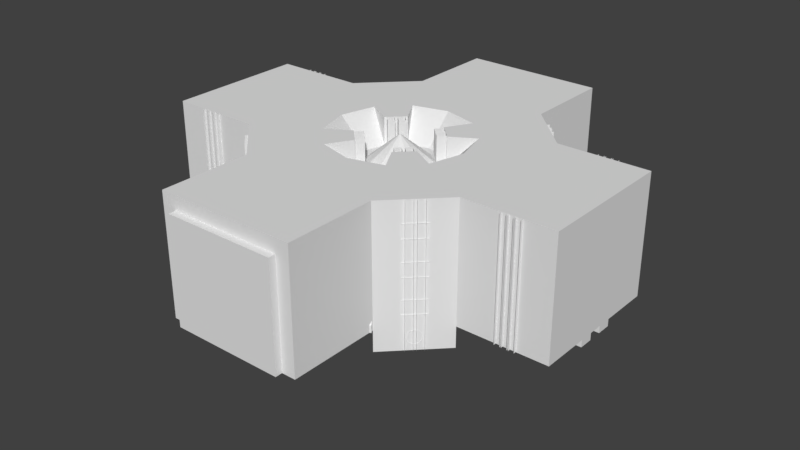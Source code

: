 # Source: Test_Chamber.blend  (saved by Blender 2.79.0; exported with 4.5.12 LTS)
import bpy
from mathutils import Matrix  # noqa: F401  (used for matrix-valued properties, if any)

bpy.ops.wm.read_factory_settings(use_empty=True)
scene = bpy.context.scene
scene.name = 'Scene'

# ---- collections
col_collection_1 = bpy.data.collections.new('Collection 1'); scene.collection.children.link(col_collection_1)

# ---- materials (node trees are filled in below, after node groups)
mat_lookupmaterial = bpy.data.materials.new('LookupMaterial')
mat_lookupmaterial.alpha_threshold = 0.0
mat_lookupmaterial.use_transparent_shadow = False
mat_lookupmaterial.roughness = 0.5
mat_lookupmaterial.line_color = (0.0, 0.0, 0.0, 1.0)

# ---- material node trees

# ---- world
world_world = bpy.data.worlds.new('World'); scene.world = world_world
world_world.color = (0.05088, 0.05088, 0.05088)
world_world.use_sun_shadow = False
world_world.sun_shadow_jitter_overblur = 0.0
world_world.cycles.sampling_method = 'MANUAL'

# ---- meshes
me_emitter = bpy.data.meshes.new('Emitter')
me_emitter.from_pydata([(0.1, -0.4, 0.0), (0.1, -0.3, 0.0), (-0.1, -0.3, 0.0), (-0.1, -0.4, 0.0), (-0.2, -0.4, 0.0), (-0.2, -0.3, 0.0), (-0.3, -0.3, 0.0), (-0.3, 0.0, 0.0), (0.2, -0.4, 0.0), (0.2, -0.3, 0.0), (0.3, -0.3, 0.0), (0.3, 0.0, 0.0), (0.1, -0.4, 4.0), (0.1, -0.3, 4.0), (-0.1, -0.3, 4.0), (-0.1, -0.4, 4.0), (-0.2, -0.4, 4.0), (-0.2, -0.3, 4.0), (-0.3, -0.3, 4.0), (-0.3, 0.0, 4.0), (0.2, -0.4, 4.0), (0.2, -0.3, 4.0), (0.3, -0.3, 4.0), (0.3, 0.0, 4.0), (0.3, -2.98e-08, 4.6), (0.3, -0.3, 4.6), (0.2, -0.3, 4.5), (0.2, -0.4, 4.5), (0.1, -0.3, 4.4), (0.1, -0.4, 4.4), (-0.1, -0.4, 4.2), (-0.1, -0.3, 4.2), (-0.3, -0.4, 4.4), (-0.3, -0.3, 4.4), (-0.3, -0.3, 4.2), (-0.3, -0.4, 4.2), (-0.3, -0.4, 4.1), (-0.3, -0.3, 4.1), (-0.2, -0.3, 4.1), (-0.2, -0.4, 4.1), (-0.3, -0.4, 4.5), (-0.3, -0.3, 4.5), (-0.3, -0.3, 4.6), (-0.3, -2.98e-08, 4.6), (-2.8, -0.3, 4.0), (-2.8, 0.0, 4.0), (-2.8, -0.4, 4.4), (-2.8, -0.3, 4.4), (-2.8, -0.3, 4.2), (-2.8, -0.4, 4.2), (-2.8, -0.4, 4.1), (-2.8, -0.3, 4.1), (-2.8, -0.4, 4.5), (-2.8, -0.3, 4.5), (-2.8, -0.3, 4.6), (-2.8, -2.98e-08, 4.6), (-0.3, -0.1, 2.0), (-0.3, -0.2, 2.0), (-0.3, -0.2, 2.2), (-0.3, -0.1, 2.2), (-2.3, -0.1, 4.0), (-2.3, -0.2, 4.0), (-2.1, -0.2, 4.0), (-2.1, -0.1, 4.0), (0.3, -0.1, 4.3), (0.3, -0.2, 4.3), (0.3, -0.2, 4.5), (0.3, -0.1, 4.5), (0.5741, -0.1, 4.303), (0.5741, -0.2, 4.303), (0.6259, -0.2, 4.497), (0.6259, -0.1, 4.497), (0.8357, -0.1, 4.123), (0.8357, -0.2, 4.123), (0.9643, -0.2, 4.277), (0.9643, -0.1, 4.277), (1.013, -0.1, 3.85), (1.013, -0.2, 3.85), (1.187, -0.2, 3.95), (1.187, -0.1, 3.95), (1.303, -0.1, 1.774), (1.303, -0.2, 1.774), (1.497, -0.2, 1.826), (1.497, -0.1, 1.826), (1.5, -0.1, -0.8), (1.5, -0.2, -0.8), (1.7, -0.2, -0.8), (1.7, -0.1, -0.8), (-2.8, -1.0, 3.5), (-2.8, -1.0, 5.1), (-2.8, 0.0, 5.1), (-2.8, 0.0, 3.5), (-3.3, -1.0, 2.4), (-3.3, 0.0, 2.4), (-3.3, -1.0, 6.2), (-3.3, 0.0, 6.2), (-3.4, -1.0, 6.2), (-3.4, 0.0, 6.2), (-2.9, -1.0, 5.1), (-2.9, 0.0, 5.1), (-2.9, -1.0, 3.5), (-2.9, 0.0, 3.5), (-3.4, -1.0, 2.4), (-3.4, 0.0, 2.4)], [], [(7, 6, 18, 19), (0, 8, 20, 12), (3, 2, 14, 15), (6, 5, 17, 18), (8, 9, 21, 20), (2, 1, 13, 14), (5, 4, 16, 17), (9, 10, 22, 21), (1, 0, 12, 13), (10, 11, 23, 22), (4, 3, 15, 16), (16, 39, 38, 17), (33, 28, 29, 32), (32, 29, 27, 40), (35, 30, 31, 34), (18, 17, 38, 37), (28, 33, 34, 31), (42, 25, 24, 43), (37, 38, 39, 36), (25, 42, 41, 26), (30, 35, 36, 39), (40, 27, 26, 41), (16, 15, 30, 39), (14, 31, 30, 15), (13, 28, 31, 14), (12, 29, 28, 13), (20, 27, 29, 12), (21, 26, 27, 20), (21, 22, 25, 26), (23, 24, 25, 22), (41, 42, 54, 53), (35, 34, 48, 49), (42, 43, 55, 54), (32, 40, 52, 46), (36, 35, 49, 50), (33, 32, 46, 47), (40, 41, 53, 52), (37, 36, 50, 51), (18, 37, 51, 44), (19, 18, 44, 45), (34, 33, 47, 48), (49, 48, 51, 50), (46, 52, 53, 47), (59, 56, 60, 63), (56, 57, 61, 60), (58, 59, 63, 62), (57, 58, 62, 61), (66, 70, 71, 67), (65, 69, 70, 66), (67, 71, 68, 64), (64, 68, 69, 65), (69, 73, 74, 70), (71, 75, 72, 68), (68, 72, 73, 69), (70, 74, 75, 71), (75, 79, 76, 72), (72, 76, 77, 73), (74, 78, 79, 75), (73, 77, 78, 74), (78, 82, 83, 79), (77, 81, 82, 78), (79, 83, 80, 76), (76, 80, 81, 77), (83, 87, 84, 80), (80, 84, 85, 81), (82, 86, 87, 83), (81, 85, 86, 82), (91, 45, 44, 88), (90, 89, 55), (46, 49, 48, 47), (51, 50, 44), (88, 44, 50), (55, 89, 54), (53, 54, 52), (54, 89, 52), (50, 49, 88), (52, 89, 46), (88, 49, 46, 89), (91, 88, 92, 93), (89, 90, 95, 94), (94, 95, 97, 96), (96, 97, 99, 98), (98, 99, 101, 100), (100, 101, 103, 102), (93, 92, 102, 103), (88, 100, 102, 92), (89, 98, 100, 88), (94, 96, 98, 89)])
_uv = me_emitter.uv_layers.new(name='UVMap')
_uv.uv.foreach_set('vector', [0.05686, 0.7787, 0.05686, 0.7787, 0.05686, 0.7787, 0.05686, 0.7787, 0.2513, 0.973, 0.2513, 0.973, 0.2513, 0.973, 0.2513, 0.973, 0.001254, 0.9654, 0.001254, 0.9654, 0.001254, 0.9654, 0.001254, 0.9654, 0.05686, 0.7787, 0.05686, 0.7787, 0.05686, 0.7787, 0.05686, 0.7787, 0.2513, 0.973, 0.2513, 0.973, 0.2513, 0.973, 0.2513, 0.973, 0.05686, 0.7787, 0.05686, 0.7787, 0.05686, 0.7787, 0.05686, 0.7787, 0.001254, 0.9654, 0.001254, 0.9654, 0.001254, 0.9654, 0.001254, 0.9654, 0.05686, 0.7787, 0.05686, 0.7787, 0.05686, 0.7787, 0.05686, 0.7787, 0.2513, 0.973, 0.2513, 0.973, 0.2513, 0.973, 0.2513, 0.973, 0.05686, 0.7787, 0.05686, 0.7787, 0.05686, 0.7787, 0.05686, 0.7787, 0.001254, 0.9654, 0.001254, 0.9654, 0.001254, 0.9654, 0.001254, 0.9654, 0.001254, 0.9654, 0.001254, 0.9654, 0.001254, 0.9654, 0.001254, 0.9654, 0.2513, 0.973, 0.2513, 0.973, 0.2513, 0.973, 0.2513, 0.973, 0.2513, 0.973, 0.2513, 0.973, 0.2513, 0.973, 0.2513, 0.973, 0.001254, 0.9654, 0.001254, 0.9654, 0.001254, 0.9654, 0.001254, 0.9654, 0.05686, 0.7787, 0.05686, 0.7787, 0.05686, 0.7787, 0.05686, 0.7787, 0.05686, 0.7787, 0.05686, 0.7787, 0.05686, 0.7787, 0.05686, 0.7787, 0.05686, 0.7787, 0.05686, 0.7787, 0.05686, 0.7787, 0.05686, 0.7787, 0.001254, 0.9654, 0.001254, 0.9654, 0.001254, 0.9654, 0.001254, 0.9654, 0.05686, 0.7787, 0.05686, 0.7787, 0.05686, 0.7787, 0.05686, 0.7787, 0.001254, 0.9654, 0.001254, 0.9654, 0.001254, 0.9654, 0.001254, 0.9654, 0.2513, 0.973, 0.2513, 0.973, 0.2513, 0.973, 0.2513, 0.973, 0.001254, 0.9654, 0.001254, 0.9654, 0.001254, 0.9654, 0.001254, 0.9654, 0.001254, 0.9654, 0.001254, 0.9654, 0.001254, 0.9654, 0.001254, 0.9654, 0.05686, 0.7787, 0.05686, 0.7787, 0.05686, 0.7787, 0.05686, 0.7787, 0.2513, 0.973, 0.2513, 0.973, 0.2513, 0.973, 0.2513, 0.973, 0.2513, 0.973, 0.2513, 0.973, 0.2513, 0.973, 0.2513, 0.973, 0.2513, 0.973, 0.2513, 0.973, 0.2513, 0.973, 0.2513, 0.973, 0.05686, 0.7787, 0.05686, 0.7787, 0.05686, 0.7787, 0.05686, 0.7787, 0.05686, 0.7787, 0.05686, 0.7787, 0.05686, 0.7787, 0.05686, 0.7787, 0.05686, 0.7787, 0.05686, 0.7787, 0.05686, 0.7787, 0.05686, 0.7787, 0.001254, 0.9654, 0.001254, 0.9654, 0.001254, 0.9654, 0.001254, 0.9654, 0.05686, 0.7787, 0.05686, 0.7787, 0.05686, 0.7787, 0.05686, 0.7787, 0.2513, 0.973, 0.2513, 0.973, 0.2513, 0.973, 0.2513, 0.973, 0.001254, 0.9654, 0.001254, 0.9654, 0.001254, 0.9654, 0.001254, 0.9654, 0.2513, 0.973, 0.2513, 0.973, 0.2513, 0.973, 0.2513, 0.973, 0.2513, 0.973, 0.2513, 0.973, 0.2513, 0.973, 0.2513, 0.973, 0.001254, 0.9654, 0.001254, 0.9654, 0.001254, 0.9654, 0.001254, 0.9654, 0.05686, 0.7787, 0.05686, 0.7787, 0.05686, 0.7787, 0.05686, 0.7787, 0.05686, 0.7787, 0.05686, 0.7787, 0.05686, 0.7787, 0.05686, 0.7787, 0.05686, 0.7787, 0.05686, 0.7787, 0.05686, 0.7787, 0.05686, 0.7787, 0.05567, 0.7701, 0.05567, 0.7701, 0.05567, 0.7701, 0.05567, 0.7701, 0.1935, 0.9812, 0.1935, 0.9812, 0.1935, 0.9812, 0.1935, 0.9812, 0.05686, 0.7787, 0.05686, 0.7787, 0.05686, 0.7787, 0.05686, 0.7787, 0.05686, 0.7787, 0.05686, 0.7787, 0.05686, 0.7787, 0.05686, 0.7787, 0.05686, 0.7787, 0.05686, 0.7787, 0.05686, 0.7787, 0.05686, 0.7787, 0.05686, 0.7787, 0.05686, 0.7787, 0.05686, 0.7787, 0.05686, 0.7787, 0.06188, 0.7533, 0.06188, 0.7533, 0.06188, 0.7533, 0.06188, 0.7533, 0.06188, 0.7533, 0.06188, 0.7533, 0.06188, 0.7533, 0.06188, 0.7533, 0.06188, 0.7533, 0.06188, 0.7533, 0.06188, 0.7533, 0.06188, 0.7533, 0.06188, 0.7533, 0.06188, 0.7533, 0.06188, 0.7533, 0.06188, 0.7533, 0.06188, 0.7533, 0.06188, 0.7533, 0.06188, 0.7533, 0.06188, 0.7533, 0.06188, 0.7533, 0.06188, 0.7533, 0.06188, 0.7533, 0.06188, 0.7533, 0.06188, 0.7533, 0.06188, 0.7533, 0.06188, 0.7533, 0.06188, 0.7533, 0.06188, 0.7533, 0.06188, 0.7533, 0.06188, 0.7533, 0.06188, 0.7533, 0.06188, 0.7533, 0.06188, 0.7533, 0.06188, 0.7533, 0.06188, 0.7533, 0.06188, 0.7533, 0.06188, 0.7533, 0.06188, 0.7533, 0.06188, 0.7533, 0.06188, 0.7533, 0.06188, 0.7533, 0.06188, 0.7533, 0.06188, 0.7533, 0.06188, 0.7533, 0.06188, 0.7533, 0.06188, 0.7533, 0.06188, 0.7533, 0.06188, 0.7533, 0.06188, 0.7533, 0.06188, 0.7533, 0.06188, 0.7533, 0.06188, 0.7533, 0.06188, 0.7533, 0.06188, 0.7533, 0.06188, 0.7533, 0.06188, 0.7533, 0.06188, 0.7533, 0.06188, 0.7533, 0.06188, 0.7533, 0.06188, 0.7533, 0.06188, 0.7533, 0.06188, 0.7533, 0.06188, 0.7533, 0.06188, 0.7533, 0.06188, 0.7533, 0.06188, 0.7533, 0.06188, 0.7533, 0.06188, 0.7533, 0.06188, 0.7533, 0.06188, 0.7533, 0.06188, 0.7533, 0.06188, 0.7533, 0.06188, 0.7533, 0.06188, 0.7533, 0.06188, 0.7533, 0.06188, 0.7533, 0.06188, 0.7533, 0.06188, 0.7533, 0.06188, 0.7533, 0.005389, 0.2584, 0.005389, 0.2584, 0.005389, 0.2584, 0.005389, 0.2584, 0.005389, 0.2584, 0.005389, 0.2584, 0.005389, 0.2584, 0.005389, 0.2584, 0.005389, 0.2584, 0.005389, 0.2584, 0.005389, 0.2584, 0.005389, 0.2584, 0.005389, 0.2584, 0.005389, 0.2584, 0.005389, 0.2584, 0.005389, 0.2584, 0.005389, 0.2584, 0.005389, 0.2584, 0.005389, 0.2584, 0.005389, 0.2584, 0.005389, 0.2584, 0.005389, 0.2584, 0.005389, 0.2584, 0.005389, 0.2584, 0.005389, 0.2584, 0.005389, 0.2584, 0.005389, 0.2584, 0.005389, 0.2584, 0.005389, 0.2584, 0.005389, 0.2584, 0.005389, 0.2584, 0.005389, 0.2584, 0.005389, 0.2584, 0.005389, 0.2584, 0.005389, 0.2584, 0.005389, 0.2584, 0.005389, 0.2584, 0.005389, 0.2584, 0.005389, 0.2584, 0.005389, 0.2584, 0.005389, 0.2584, 0.005389, 0.2584, 0.005389, 0.2584, 0.005389, 0.2584, 0.005389, 0.2584, 0.005389, 0.2584, 0.005389, 0.2584, 0.005389, 0.2584, 0.005389, 0.2584, 0.005389, 0.2584, 0.005389, 0.2584, 0.005389, 0.2584, 0.005389, 0.2584, 0.005389, 0.2584, 0.005389, 0.2584, 0.005389, 0.2584, 0.005389, 0.2584, 0.005389, 0.2584, 0.005389, 0.2584, 0.005389, 0.2584, 0.005389, 0.2584, 0.005389, 0.2584, 0.005389, 0.2584, 0.005389, 0.2584, 0.005389, 0.2584, 0.005389, 0.2584, 0.005389, 0.2584, 0.005389, 0.2584, 0.005389, 0.2584, 0.005389, 0.2584, 0.005389, 0.2584, 0.005389, 0.2584, 0.005389, 0.2584, 0.005389, 0.2584, 0.005389, 0.2584, 0.005389, 0.2584])
me_emitter.materials.append(mat_lookupmaterial)
me_emitter.use_remesh_preserve_volume = False
me_emitter.use_remesh_preserve_attributes = False
me_emitter.use_mirror_vertex_groups = False
me_emitter.update()
me_focus = bpy.data.meshes.new('Focus')
me_focus.from_pydata([(0.1, -0.4, 0.0), (0.1, -0.3, 0.0), (-0.1, -0.3, 0.0), (-0.1, -0.4, 0.0), (-0.2, -0.4, 0.0), (-0.2, -0.3, 0.0), (-0.3, -0.3, 0.0), (-0.3, 0.0, 0.0), (0.2, -0.4, 0.0), (0.2, -0.3, 0.0), (0.3, -0.3, 0.0), (0.3, 0.0, 0.0), (0.1, -0.4, 4.0), (0.1, -0.3, 4.0), (-0.1, -0.3, 4.0), (-0.1, -0.4, 4.0), (-0.2, -0.4, 4.0), (-0.2, -0.3, 4.0), (-0.3, -0.3, 4.0), (-0.3, 0.0, 4.0), (0.2, -0.4, 4.0), (0.2, -0.3, 4.0), (0.3, -0.3, 4.0), (0.3, 0.0, 4.0), (0.3, -2.98e-08, 4.6), (0.3, -0.3, 4.6), (0.2, -0.3, 4.5), (0.2, -0.4, 4.5), (0.1, -0.3, 4.4), (0.1, -0.4, 4.4), (-0.1, -0.4, 4.2), (-0.1, -0.3, 4.2), (-0.3, -0.4, 4.4), (-0.3, -0.3, 4.4), (-0.3, -0.3, 4.2), (-0.3, -0.4, 4.2), (-0.3, -0.4, 4.1), (-0.3, -0.3, 4.1), (-0.2, -0.3, 4.1), (-0.2, -0.4, 4.1), (-0.3, -0.4, 4.5), (-0.3, -0.3, 4.5), (-0.3, -0.3, 4.6), (-0.3, -2.98e-08, 4.6), (-2.8, -0.3, 4.0), (-2.8, 0.0, 4.0), (-2.8, -0.4, 4.4), (-2.8, -0.3, 4.4), (-2.8, -0.3, 4.2), (-2.8, -0.4, 4.2), (-2.8, -0.4, 4.1), (-2.8, -0.3, 4.1), (-2.8, -0.4, 4.5), (-2.8, -0.3, 4.5), (-2.8, -0.3, 4.6), (-2.8, -2.98e-08, 4.6), (-5.0, -0.2, 4.1), (-5.0, 0.0, 4.1), (-5.0, -0.2, 4.5), (-5.0, -2.98e-08, 4.5), (-5.0, -0.2, 4.3), (-11.0, -0.1, 4.2), (-11.0, 0.0, 4.2), (-11.0, -0.1, 4.4), (-11.0, -2.98e-08, 4.4), (-11.0, -0.1, 4.3), (-2.9, -0.4, 3.7), (-2.8, 0.0, 3.7), (-2.9, -0.4, 4.9), (-2.8, 0.0, 4.9), (-2.9, -0.4, 4.3), (-2.8, -0.4, 3.7), (-2.9, 0.0, 3.7), (-2.8, -0.4, 4.9), (-2.9, 0.0, 4.9), (-2.8, -0.4, 4.3), (-3.2, -0.4, 3.7), (-3.1, 0.0, 3.7), (-3.2, -0.4, 4.9), (-3.1, 0.0, 4.9), (-3.2, -0.4, 4.3), (-3.1, -0.4, 3.7), (-3.2, 0.0, 3.7), (-3.1, -0.4, 4.9), (-3.2, 0.0, 4.9), (-3.1, -0.4, 4.3), (-3.5, -0.4, 3.7), (-3.4, 0.0, 3.7), (-3.5, -0.4, 4.9), (-3.4, 0.0, 4.9), (-3.5, -0.4, 4.3), (-3.4, -0.4, 3.7), (-3.5, 0.0, 3.7), (-3.4, -0.4, 4.9), (-3.5, 0.0, 4.9), (-3.4, -0.4, 4.3), (-3.8, -0.4, 3.7), (-3.7, 0.0, 3.7), (-3.8, -0.4, 4.9), (-3.7, 0.0, 4.9), (-3.8, -0.4, 4.3), (-3.7, -0.4, 3.7), (-3.8, 0.0, 3.7), (-3.7, -0.4, 4.9), (-3.8, 0.0, 4.9), (-3.7, -0.4, 4.3), (-4.1, -0.4, 3.7), (-4.0, 0.0, 3.7), (-4.1, -0.4, 4.9), (-4.0, 0.0, 4.9), (-4.1, -0.4, 4.3), (-4.0, -0.4, 3.7), (-4.1, 0.0, 3.7), (-4.0, -0.4, 4.9), (-4.1, 0.0, 4.9), (-4.0, -0.4, 4.3), (-0.3, -0.1, 2.0), (-0.3, -0.2, 2.0), (-0.3, -0.2, 2.2), (-0.3, -0.1, 2.2), (-2.3, -0.1, 4.0), (-2.3, -0.2, 4.0), (-2.1, -0.2, 4.0), (-2.1, -0.1, 4.0), (0.3, -0.1, 4.3), (0.3, -0.2, 4.3), (0.3, -0.2, 4.5), (0.3, -0.1, 4.5), (0.5741, -0.1, 4.303), (0.5741, -0.2, 4.303), (0.6259, -0.2, 4.497), (0.6259, -0.1, 4.497), (0.8357, -0.1, 4.123), (0.8357, -0.2, 4.123), (0.9643, -0.2, 4.277), (0.9643, -0.1, 4.277), (1.013, -0.1, 3.85), (1.013, -0.2, 3.85), (1.187, -0.2, 3.95), (1.187, -0.1, 3.95), (1.303, -0.1, 1.774), (1.303, -0.2, 1.774), (1.497, -0.2, 1.826), (1.497, -0.1, 1.826), (1.5, -0.1, -0.8), (1.5, -0.2, -0.8), (1.7, -0.2, -0.8), (1.7, -0.1, -0.8)], [], [(7, 6, 18, 19), (0, 8, 20, 12), (3, 2, 14, 15), (6, 5, 17, 18), (8, 9, 21, 20), (2, 1, 13, 14), (5, 4, 16, 17), (9, 10, 22, 21), (1, 0, 12, 13), (10, 11, 23, 22), (4, 3, 15, 16), (16, 39, 38, 17), (33, 28, 29, 32), (32, 29, 27, 40), (35, 30, 31, 34), (18, 17, 38, 37), (28, 33, 34, 31), (42, 25, 24, 43), (37, 38, 39, 36), (25, 42, 41, 26), (30, 35, 36, 39), (40, 27, 26, 41), (16, 15, 30, 39), (14, 31, 30, 15), (13, 28, 31, 14), (12, 29, 28, 13), (20, 27, 29, 12), (21, 26, 27, 20), (21, 22, 25, 26), (23, 24, 25, 22), (41, 42, 54, 53), (35, 34, 48, 49), (42, 43, 55, 54), (32, 40, 52, 46), (36, 35, 49, 50), (33, 32, 46, 47), (40, 41, 53, 52), (37, 36, 50, 51), (18, 37, 51, 44), (19, 18, 44, 45), (34, 33, 47, 48), (49, 48, 51, 50), (46, 52, 53, 47), (54, 55, 59, 58), (45, 44, 56, 57), (60, 48, 47), (47, 53, 60), (54, 58, 53), (51, 56, 44), (51, 48, 60), (58, 60, 53), (56, 51, 60), (60, 58, 63, 65), (56, 60, 65, 61), (57, 56, 61, 62), (58, 59, 64, 63), (61, 65, 62), (64, 65, 63), (65, 64, 62), (68, 70, 75, 73), (71, 66, 72, 67), (66, 71, 75, 70), (68, 73, 69, 74), (70, 72, 66), (68, 74, 70), (70, 74, 72), (71, 67, 75), (69, 73, 75), (75, 67, 69), (78, 80, 85, 83), (81, 76, 82, 77), (76, 81, 85, 80), (78, 83, 79, 84), (80, 82, 76), (78, 84, 80), (80, 84, 82), (81, 77, 85), (79, 83, 85), (85, 77, 79), (88, 90, 95, 93), (91, 86, 92, 87), (86, 91, 95, 90), (88, 93, 89, 94), (90, 92, 86), (88, 94, 90), (90, 94, 92), (91, 87, 95), (89, 93, 95), (95, 87, 89), (98, 100, 105, 103), (101, 96, 102, 97), (96, 101, 105, 100), (98, 103, 99, 104), (100, 102, 96), (98, 104, 100), (100, 104, 102), (101, 97, 105), (99, 103, 105), (105, 97, 99), (108, 110, 115, 113), (111, 106, 112, 107), (106, 111, 115, 110), (108, 113, 109, 114), (110, 112, 106), (108, 114, 110), (110, 114, 112), (111, 107, 115), (109, 113, 115), (115, 107, 109), (119, 116, 120, 123), (116, 117, 121, 120), (118, 119, 123, 122), (117, 118, 122, 121), (126, 130, 131, 127), (125, 129, 130, 126), (127, 131, 128, 124), (124, 128, 129, 125), (129, 133, 134, 130), (131, 135, 132, 128), (128, 132, 133, 129), (130, 134, 135, 131), (135, 139, 136, 132), (132, 136, 137, 133), (134, 138, 139, 135), (133, 137, 138, 134), (138, 142, 143, 139), (137, 141, 142, 138), (139, 143, 140, 136), (136, 140, 141, 137), (143, 147, 144, 140), (140, 144, 145, 141), (142, 146, 147, 143), (141, 145, 146, 142)])
_uv = me_focus.uv_layers.new(name='UVMap')
_uv.uv.foreach_set('vector', [0.05686, 0.7787, 0.05686, 0.7787, 0.05686, 0.7787, 0.05686, 0.7787, 0.2513, 0.973, 0.2513, 0.973, 0.2513, 0.973, 0.2513, 0.973, 0.001254, 0.9654, 0.001254, 0.9654, 0.001254, 0.9654, 0.001254, 0.9654, 0.05686, 0.7787, 0.05686, 0.7787, 0.05686, 0.7787, 0.05686, 0.7787, 0.2513, 0.973, 0.2513, 0.973, 0.2513, 0.973, 0.2513, 0.973, 0.05686, 0.7787, 0.05686, 0.7787, 0.05686, 0.7787, 0.05686, 0.7787, 0.001254, 0.9654, 0.001254, 0.9654, 0.001254, 0.9654, 0.001254, 0.9654, 0.05686, 0.7787, 0.05686, 0.7787, 0.05686, 0.7787, 0.05686, 0.7787, 0.2513, 0.973, 0.2513, 0.973, 0.2513, 0.973, 0.2513, 0.973, 0.05686, 0.7787, 0.05686, 0.7787, 0.05686, 0.7787, 0.05686, 0.7787, 0.001254, 0.9654, 0.001254, 0.9654, 0.001254, 0.9654, 0.001254, 0.9654, 0.001254, 0.9654, 0.001254, 0.9654, 0.001254, 0.9654, 0.001254, 0.9654, 0.2513, 0.973, 0.2513, 0.973, 0.2513, 0.973, 0.2513, 0.973, 0.2513, 0.973, 0.2513, 0.973, 0.2513, 0.973, 0.2513, 0.973, 0.001254, 0.9654, 0.001254, 0.9654, 0.001254, 0.9654, 0.001254, 0.9654, 0.05686, 0.7787, 0.05686, 0.7787, 0.05686, 0.7787, 0.05686, 0.7787, 0.05686, 0.7787, 0.05686, 0.7787, 0.05686, 0.7787, 0.05686, 0.7787, 0.05686, 0.7787, 0.05686, 0.7787, 0.05686, 0.7787, 0.05686, 0.7787, 0.001254, 0.9654, 0.001254, 0.9654, 0.001254, 0.9654, 0.001254, 0.9654, 0.05686, 0.7787, 0.05686, 0.7787, 0.05686, 0.7787, 0.05686, 0.7787, 0.001254, 0.9654, 0.001254, 0.9654, 0.001254, 0.9654, 0.001254, 0.9654, 0.2513, 0.973, 0.2513, 0.973, 0.2513, 0.973, 0.2513, 0.973, 0.001254, 0.9654, 0.001254, 0.9654, 0.001254, 0.9654, 0.001254, 0.9654, 0.001254, 0.9654, 0.001254, 0.9654, 0.001254, 0.9654, 0.001254, 0.9654, 0.05686, 0.7787, 0.05686, 0.7787, 0.05686, 0.7787, 0.05686, 0.7787, 0.2513, 0.973, 0.2513, 0.973, 0.2513, 0.973, 0.2513, 0.973, 0.2513, 0.973, 0.2513, 0.973, 0.2513, 0.973, 0.2513, 0.973, 0.2513, 0.973, 0.2513, 0.973, 0.2513, 0.973, 0.2513, 0.973, 0.05686, 0.7787, 0.05686, 0.7787, 0.05686, 0.7787, 0.05686, 0.7787, 0.05686, 0.7787, 0.05686, 0.7787, 0.05686, 0.7787, 0.05686, 0.7787, 0.05686, 0.7787, 0.05686, 0.7787, 0.05686, 0.7787, 0.05686, 0.7787, 0.001254, 0.9654, 0.001254, 0.9654, 0.001254, 0.9654, 0.001254, 0.9654, 0.05686, 0.7787, 0.05686, 0.7787, 0.05686, 0.7787, 0.05686, 0.7787, 0.2513, 0.973, 0.2513, 0.973, 0.2513, 0.973, 0.2513, 0.973, 0.001254, 0.9654, 0.001254, 0.9654, 0.001254, 0.9654, 0.001254, 0.9654, 0.2513, 0.973, 0.2513, 0.973, 0.2513, 0.973, 0.2513, 0.973, 0.2513, 0.973, 0.2513, 0.973, 0.2513, 0.973, 0.2513, 0.973, 0.001254, 0.9654, 0.001254, 0.9654, 0.001254, 0.9654, 0.001254, 0.9654, 0.05686, 0.7787, 0.05686, 0.7787, 0.05686, 0.7787, 0.05686, 0.7787, 0.05686, 0.7787, 0.05686, 0.7787, 0.05686, 0.7787, 0.05686, 0.7787, 0.05686, 0.7787, 0.05686, 0.7787, 0.05686, 0.7787, 0.05686, 0.7787, 0.001254, 0.9654, 0.001254, 0.9654, 0.001254, 0.9654, 0.001254, 0.9654, 0.2513, 0.973, 0.2513, 0.973, 0.2513, 0.973, 0.2513, 0.973, 0.05686, 0.7787, 0.05686, 0.7787, 0.05686, 0.7787, 0.05686, 0.7787, 0.05686, 0.7787, 0.05686, 0.7787, 0.05686, 0.7787, 0.05686, 0.7787, 0.05686, 0.7787, 0.05686, 0.7787, 0.05686, 0.7787, 0.05686, 0.7787, 0.05686, 0.7787, 0.05686, 0.7787, 0.05686, 0.7787, 0.05686, 0.7787, 0.05686, 0.7787, 0.05686, 0.7787, 0.05686, 0.7787, 0.05686, 0.7787, 0.05686, 0.7787, 0.05686, 0.7787, 0.05686, 0.7787, 0.05686, 0.7787, 0.05686, 0.7787, 0.05686, 0.7787, 0.05686, 0.7787, 0.05686, 0.7787, 0.05686, 0.7787, 0.05567, 0.7584, 0.05567, 0.7584, 0.05567, 0.7584, 0.05567, 0.7584, 0.05567, 0.7584, 0.05567, 0.7584, 0.05567, 0.7584, 0.05567, 0.7584, 0.05567, 0.7584, 0.05567, 0.7584, 0.05567, 0.7584, 0.05567, 0.7584, 0.05567, 0.7584, 0.05567, 0.7584, 0.05567, 0.7584, 0.05567, 0.7584, 0.05567, 0.7584, 0.05567, 0.7584, 0.05567, 0.7584, 0.05567, 0.7584, 0.05567, 0.7584, 0.05567, 0.7584, 0.0007689, 0.2858, 0.0007689, 0.2858, 0.0007689, 0.2858, 0.05539, 0.7545, 0.05539, 0.7545, 0.05539, 0.7545, 0.05539, 0.7545, 0.05539, 0.7545, 0.05539, 0.7545, 0.05539, 0.7545, 0.05539, 0.7545, 0.05539, 0.7545, 0.05539, 0.7545, 0.05539, 0.7545, 0.05539, 0.7545, 0.05539, 0.7545, 0.05539, 0.7545, 0.05539, 0.7545, 0.05539, 0.7545, 0.05539, 0.7545, 0.05539, 0.7545, 0.05539, 0.7545, 0.05539, 0.7545, 0.05539, 0.7545, 0.05539, 0.7545, 0.05539, 0.7545, 0.05539, 0.7545, 0.05539, 0.7545, 0.05539, 0.7545, 0.05539, 0.7545, 0.05539, 0.7545, 0.05539, 0.7545, 0.05539, 0.7545, 0.05539, 0.7545, 0.05539, 0.7545, 0.05539, 0.7545, 0.05539, 0.7545, 0.05539, 0.7545, 0.05539, 0.7545, 0.05539, 0.7545, 0.05539, 0.7545, 0.05539, 0.7545, 0.05539, 0.7545, 0.05539, 0.7545, 0.05539, 0.7545, 0.05539, 0.7545, 0.05539, 0.7545, 0.05539, 0.7545, 0.05539, 0.7545, 0.05539, 0.7545, 0.05539, 0.7545, 0.05539, 0.7545, 0.05539, 0.7545, 0.05539, 0.7545, 0.05539, 0.7545, 0.05539, 0.7545, 0.05539, 0.7545, 0.05539, 0.7545, 0.05539, 0.7545, 0.05539, 0.7545, 0.05539, 0.7545, 0.05539, 0.7545, 0.05539, 0.7545, 0.05539, 0.7545, 0.05539, 0.7545, 0.05539, 0.7545, 0.05539, 0.7545, 0.05539, 0.7545, 0.05539, 0.7545, 0.05539, 0.7545, 0.05539, 0.7545, 0.05539, 0.7545, 0.05539, 0.7545, 0.05539, 0.7545, 0.05539, 0.7545, 0.05539, 0.7545, 0.05539, 0.7545, 0.05539, 0.7545, 0.05539, 0.7545, 0.05539, 0.7545, 0.05539, 0.7545, 0.05539, 0.7545, 0.05539, 0.7545, 0.05539, 0.7545, 0.05539, 0.7545, 0.05539, 0.7545, 0.05539, 0.7545, 0.05539, 0.7545, 0.05539, 0.7545, 0.05539, 0.7545, 0.05539, 0.7545, 0.05539, 0.7545, 0.05539, 0.7545, 0.05539, 0.7545, 0.05539, 0.7545, 0.05539, 0.7545, 0.05539, 0.7545, 0.05539, 0.7545, 0.05539, 0.7545, 0.05539, 0.7545, 0.05539, 0.7545, 0.05539, 0.7545, 0.05539, 0.7545, 0.05539, 0.7545, 0.05539, 0.7545, 0.05539, 0.7545, 0.05539, 0.7545, 0.05539, 0.7545, 0.05539, 0.7545, 0.05539, 0.7545, 0.05539, 0.7545, 0.05539, 0.7545, 0.05539, 0.7545, 0.05539, 0.7545, 0.05539, 0.7545, 0.05539, 0.7545, 0.05539, 0.7545, 0.05539, 0.7545, 0.05539, 0.7545, 0.05539, 0.7545, 0.05539, 0.7545, 0.05539, 0.7545, 0.05539, 0.7545, 0.05539, 0.7545, 0.05539, 0.7545, 0.05539, 0.7545, 0.05539, 0.7545, 0.05539, 0.7545, 0.05539, 0.7545, 0.05539, 0.7545, 0.05539, 0.7545, 0.05539, 0.7545, 0.05539, 0.7545, 0.05539, 0.7545, 0.05539, 0.7545, 0.05539, 0.7545, 0.05539, 0.7545, 0.05539, 0.7545, 0.05539, 0.7545, 0.05539, 0.7545, 0.05539, 0.7545, 0.05539, 0.7545, 0.05539, 0.7545, 0.05539, 0.7545, 0.05539, 0.7545, 0.05539, 0.7545, 0.05539, 0.7545, 0.05539, 0.7545, 0.05539, 0.7545, 0.05539, 0.7545, 0.05539, 0.7545, 0.05539, 0.7545, 0.05539, 0.7545, 0.05539, 0.7545, 0.05539, 0.7545, 0.05539, 0.7545, 0.05539, 0.7545, 0.05539, 0.7545, 0.05539, 0.7545, 0.05539, 0.7545, 0.05539, 0.7545, 0.05539, 0.7545, 0.05539, 0.7545, 0.05539, 0.7545, 0.05539, 0.7545, 0.05539, 0.7545, 0.05539, 0.7545, 0.05539, 0.7545, 0.05539, 0.7545, 0.05539, 0.7545, 0.05539, 0.7545, 0.05539, 0.7545, 0.05539, 0.7545, 0.05686, 0.7787, 0.05686, 0.7787, 0.05686, 0.7787, 0.05686, 0.7787, 0.05686, 0.7787, 0.05686, 0.7787, 0.05686, 0.7787, 0.05686, 0.7787, 0.05686, 0.7787, 0.05686, 0.7787, 0.05686, 0.7787, 0.05686, 0.7787, 0.05686, 0.7787, 0.05686, 0.7787, 0.05686, 0.7787, 0.05686, 0.7787, 0.06188, 0.7533, 0.06188, 0.7533, 0.06188, 0.7533, 0.06188, 0.7533, 0.06188, 0.7533, 0.06188, 0.7533, 0.06188, 0.7533, 0.06188, 0.7533, 0.06188, 0.7533, 0.06188, 0.7533, 0.06188, 0.7533, 0.06188, 0.7533, 0.06188, 0.7533, 0.06188, 0.7533, 0.06188, 0.7533, 0.06188, 0.7533, 0.06188, 0.7533, 0.06188, 0.7533, 0.06188, 0.7533, 0.06188, 0.7533, 0.06188, 0.7533, 0.06188, 0.7533, 0.06188, 0.7533, 0.06188, 0.7533, 0.06188, 0.7533, 0.06188, 0.7533, 0.06188, 0.7533, 0.06188, 0.7533, 0.06188, 0.7533, 0.06188, 0.7533, 0.06188, 0.7533, 0.06188, 0.7533, 0.06188, 0.7533, 0.06188, 0.7533, 0.06188, 0.7533, 0.06188, 0.7533, 0.06188, 0.7533, 0.06188, 0.7533, 0.06188, 0.7533, 0.06188, 0.7533, 0.06188, 0.7533, 0.06188, 0.7533, 0.06188, 0.7533, 0.06188, 0.7533, 0.06188, 0.7533, 0.06188, 0.7533, 0.06188, 0.7533, 0.06188, 0.7533, 0.06188, 0.7533, 0.06188, 0.7533, 0.06188, 0.7533, 0.06188, 0.7533, 0.06188, 0.7533, 0.06188, 0.7533, 0.06188, 0.7533, 0.06188, 0.7533, 0.06188, 0.7533, 0.06188, 0.7533, 0.06188, 0.7533, 0.06188, 0.7533, 0.06188, 0.7533, 0.06188, 0.7533, 0.06188, 0.7533, 0.06188, 0.7533, 0.06188, 0.7533, 0.06188, 0.7533, 0.06188, 0.7533, 0.06188, 0.7533, 0.06188, 0.7533, 0.06188, 0.7533, 0.06188, 0.7533, 0.06188, 0.7533, 0.06188, 0.7533, 0.06188, 0.7533, 0.06188, 0.7533, 0.06188, 0.7533, 0.06188, 0.7533, 0.06188, 0.7533, 0.06188, 0.7533, 0.06188, 0.7533])
me_focus.materials.append(mat_lookupmaterial)
me_focus.use_remesh_preserve_volume = False
me_focus.use_remesh_preserve_attributes = False
me_focus.use_mirror_vertex_groups = False
me_focus.update()
me_cart = bpy.data.meshes.new('Cart')
me_cart.from_pydata([(1.776e-15, -2.9, 3.0), (-1.0, -2.9, 2.732), (-1.732, -2.9, 2.0), (-2.0, -2.9, 1.0), (-1.732, -2.9, 0.0), (-1.0, -2.9, -0.7321), (-3.02e-07, -2.9, -1.0), (1.0, -2.9, 2.732), (4.6, -2.9, 1.8), (4.6, -2.9, -1.0), (5.3, -2.9, -0.8124), (5.812, -2.9, -0.3), (6.0, -2.9, 0.4), (5.812, -2.9, 1.1), (5.3, -2.9, 1.612), (3.974e-08, -2.9, 2.0), (-0.5, -2.9, 1.866), (-0.866, -2.9, 1.5), (-1.0, -2.9, 1.0), (-0.866, -2.9, 0.5), (-0.5, -2.9, 0.134), (-1.113e-07, -2.9, 5.96e-08), (0.5, -2.9, 0.134), (0.866, -2.9, 0.5), (1.0, -2.9, 1.0), (0.866, -2.9, 1.5), (0.5, -2.9, 1.866), (4.6, -2.9, 1.1), (4.25, -2.9, 1.006), (3.994, -2.9, 0.75), (3.9, -2.9, 0.4), (3.994, -2.9, 0.05), (4.25, -2.9, -0.2062), (4.6, -2.9, -0.3), (4.95, -2.9, -0.2062), (5.206, -2.9, 0.05), (5.3, -2.9, 0.4), (5.206, -2.9, 0.75), (4.95, -2.9, 1.006), (3.974e-08, -2.7, 2.0), (-0.5, -2.7, 1.866), (-0.866, -2.7, 1.5), (-1.0, -2.7, 1.0), (-0.866, -2.7, 0.5), (-0.5, -2.7, 0.134), (-1.113e-07, -2.7, 5.96e-08), (0.5, -2.7, 0.134), (0.866, -2.7, 0.5), (1.0, -2.7, 1.0), (0.866, -2.7, 1.5), (0.5, -2.7, 1.866), (5.206, -2.7, 0.75), (5.3, -2.7, 0.4), (5.206, -2.7, 0.05), (4.95, -2.7, -0.2062), (4.6, -2.7, -0.3), (4.25, -2.7, -0.2062), (3.994, -2.7, 0.05), (3.9, -2.7, 0.4), (5.96e-08, -2.7, 1.0), (3.994, -2.7, 0.75), (4.25, -2.7, 1.006), (4.6, -2.7, 1.1), (4.95, -2.7, 1.006), (5.3, -1.1, -0.8124), (4.6, -1.1, -1.0), (4.6, -1.1, 1.8), (1.0, -1.1, 2.732), (-3.02e-07, -1.1, -1.0), (-1.0, -1.1, -0.7321), (-1.732, -1.1, 0.0), (-2.0, -1.1, 1.0), (4.6, -2.7, 0.4), (-1.732, -1.1, 2.0), (-1.0, -1.1, 2.732), (1.776e-15, -1.1, 3.0), (5.812, -1.1, -0.3), (6.0, -1.1, 0.4), (5.812, -1.1, 1.1), (5.3, -1.1, 1.612), (-3.02e-07, -1.1, 2.384e-07), (-3.02e-07, -2.235e-08, 2.384e-07), (-2.0, -2.384e-07, 1.0), (-2.0, -1.1, 2.0), (-2.0, -2.384e-07, 2.0), (-1.7, -0.9, 2.0), (2.0, 0.0, 2.0), (2.0, -1.1, 2.0), (4.6, 0.0, 1.8), (5.3, -1.1, 2.384e-07), (5.3, -2.235e-08, 2.384e-07), (2.0, -0.9, 2.0), (-1.7, 0.0, 2.0), (-1.7, -0.9, 4.0), (-1.7, 0.0, 4.0), (2.384e-07, -0.9, 4.0), (2.384e-07, 0.0, 4.0), (3.0, 0.0, 2.0), (3.0, -0.9, 2.0), (4.3, 0.0, 2.0), (4.3, -0.9, 2.0), (3.0, 0.0, 2.5), (3.0, -0.9, 2.5), (4.3, 0.0, 2.5), (4.3, -0.9, 2.5), (3.0, 0.0, 3.0), (3.0, -0.9, 3.0), (4.3, 0.0, 3.0), (4.3, -0.9, 3.0), (3.0, 0.0, 3.5), (3.0, -0.9, 3.5), (4.3, 0.0, 3.5), (4.3, -0.9, 3.5), (3.0, 0.0, 4.0), (3.0, -0.9, 4.0), (4.3, 0.0, 4.0), (4.3, -0.9, 4.0), (-1.2, -2.63, 2.5), (-1.2, -1.37, 2.5), (-1.2, -2.63, 3.1), (-1.2, -1.37, 3.1), (0.7, -2.63, 3.1), (0.7, -1.37, 3.1), (0.7, -2.63, 2.5), (0.7, -1.37, 2.5)], [(86, 88)], [(20, 44, 43, 19), (15, 39, 50, 26), (17, 41, 40, 16), (24, 48, 47, 23), (21, 45, 44, 20), (18, 42, 41, 17), (25, 49, 48, 24), (22, 46, 45, 21), (19, 43, 42, 18), (26, 50, 49, 25), (16, 40, 39, 15), (23, 47, 46, 22), (47, 59, 46), (44, 59, 43), (39, 59, 50), (41, 59, 40), (48, 59, 47), (45, 59, 44), (42, 59, 41), (49, 59, 48), (46, 59, 45), (43, 59, 42), (50, 59, 49), (40, 59, 39), (30, 58, 60, 29), (37, 51, 52, 36), (34, 54, 55, 33), (31, 57, 58, 30), (38, 63, 51, 37), (28, 61, 62, 27), (35, 53, 54, 34), (32, 56, 57, 31), (27, 62, 63, 38), (29, 60, 61, 28), (36, 52, 53, 35), (33, 55, 56, 32), (54, 72, 55), (51, 72, 52), (58, 72, 60), (62, 72, 63), (55, 72, 56), (52, 72, 53), (60, 72, 61), (63, 72, 51), (56, 72, 57), (53, 72, 54), (61, 72, 62), (57, 72, 58), (14, 8, 27, 38), (13, 14, 38, 37), (12, 13, 37, 36), (11, 12, 36, 35), (10, 11, 35, 34), (9, 10, 34, 33), (7, 0, 15, 26), (0, 1, 16, 15), (1, 2, 17, 16), (2, 3, 18, 17), (3, 4, 19, 18), (4, 5, 20, 19), (5, 6, 21, 20), (26, 25, 7), (21, 6, 22), (27, 8, 28), (33, 32, 9), (6, 9, 32, 22), (7, 25, 28, 8), (23, 22, 32, 31), (24, 23, 31, 30), (28, 25, 29), (25, 24, 30, 29), (7, 8, 66, 67), (0, 7, 67, 75), (9, 6, 68, 65), (10, 9, 65, 64), (1, 0, 75, 74), (11, 10, 64, 76), (2, 1, 74, 73), (12, 11, 76, 77), (3, 2, 73, 71), (13, 12, 77, 78), (4, 3, 71, 70), (14, 13, 78, 79), (5, 4, 70, 69), (8, 14, 79, 66), (6, 5, 69, 68), (81, 80, 71, 82), (69, 80, 68), (70, 80, 69), (71, 80, 70), (82, 71, 83, 84), (73, 83, 71), (84, 83, 73, 85), (67, 87, 75), (75, 87, 74), (74, 87, 73), (91, 85, 73, 87), (66, 87, 67), (85, 92, 84), (80, 81, 90, 89), (68, 80, 89, 65), (65, 89, 64), (64, 89, 76), (76, 89, 77), (77, 89, 78), (88, 66, 89, 90), (79, 89, 66), (78, 89, 79), (92, 85, 93, 94), (94, 93, 95, 96), (86, 96, 95, 91), (91, 95, 85), (93, 85, 95), (86, 91, 98, 97), (97, 98, 102, 101), (66, 88, 99, 100), (87, 98, 91), (87, 66, 98), (98, 66, 100), (102, 104, 108, 106), (98, 100, 104, 102), (100, 99, 103, 104), (99, 97, 101, 103), (107, 105, 109, 111), (104, 103, 107, 108), (103, 101, 105, 107), (101, 102, 106, 105), (110, 112, 116, 114), (105, 106, 110, 109), (106, 108, 112, 110), (108, 107, 111, 112), (113, 114, 116, 115), (112, 111, 115, 116), (111, 109, 113, 115), (109, 110, 114, 113), (118, 117, 119, 120), (120, 119, 121, 122), (122, 121, 123, 124), (117, 118, 124, 123), (117, 123, 121, 119), (120, 122, 124, 118)])
_uv = me_cart.uv_layers.new(name='UVMap')
_uv.uv.foreach_set('vector', [0.05567, 0.7701, 0.05567, 0.7701, 0.05567, 0.7701, 0.05567, 0.7701, 0.05567, 0.7701, 0.05567, 0.7701, 0.05567, 0.7701, 0.05567, 0.7701, 0.05567, 0.7701, 0.05567, 0.7701, 0.05567, 0.7701, 0.05567, 0.7701, 0.05567, 0.7701, 0.05567, 0.7701, 0.05567, 0.7701, 0.05567, 0.7701, 0.05567, 0.7701, 0.05567, 0.7701, 0.05567, 0.7701, 0.05567, 0.7701, 0.05567, 0.7701, 0.05567, 0.7701, 0.05567, 0.7701, 0.05567, 0.7701, 0.05567, 0.7701, 0.05567, 0.7701, 0.05567, 0.7701, 0.05567, 0.7701, 0.05567, 0.7701, 0.05567, 0.7701, 0.05567, 0.7701, 0.05567, 0.7701, 0.05567, 0.7701, 0.05567, 0.7701, 0.05567, 0.7701, 0.05567, 0.7701, 0.05567, 0.7701, 0.05567, 0.7701, 0.05567, 0.7701, 0.05567, 0.7701, 0.05567, 0.7701, 0.05567, 0.7701, 0.05567, 0.7701, 0.05567, 0.7701, 0.05567, 0.7701, 0.05567, 0.7701, 0.05567, 0.7701, 0.05567, 0.7701, 0.05567, 0.7701, 0.05567, 0.7701, 0.05567, 0.7701, 0.05567, 0.7701, 0.05567, 0.7701, 0.05567, 0.7701, 0.05567, 0.7701, 0.05567, 0.7701, 0.05567, 0.7701, 0.05567, 0.7701, 0.05567, 0.7701, 0.05567, 0.7701, 0.05567, 0.7701, 0.05567, 0.7701, 0.05567, 0.7701, 0.05567, 0.7701, 0.05567, 0.7701, 0.05567, 0.7701, 0.05567, 0.7701, 0.05567, 0.7701, 0.05567, 0.7701, 0.05567, 0.7701, 0.05567, 0.7701, 0.05567, 0.7701, 0.05567, 0.7701, 0.05567, 0.7701, 0.05567, 0.7701, 0.05567, 0.7701, 0.05567, 0.7701, 0.05567, 0.7701, 0.05567, 0.7701, 0.05567, 0.7701, 0.05567, 0.7701, 0.05567, 0.7701, 0.05567, 0.7701, 0.05567, 0.7701, 0.05567, 0.7701, 0.05567, 0.7701, 0.05567, 0.7701, 0.05567, 0.7701, 0.05567, 0.7701, 0.05567, 0.7701, 0.05567, 0.7701, 0.05567, 0.7701, 0.05567, 0.7701, 0.05567, 0.7701, 0.05567, 0.7701, 0.05567, 0.7701, 0.05567, 0.7701, 0.05567, 0.7701, 0.05567, 0.7701, 0.05567, 0.7701, 0.05567, 0.7701, 0.05567, 0.7701, 0.05567, 0.7701, 0.05567, 0.7701, 0.05567, 0.7701, 0.05567, 0.7701, 0.05567, 0.7701, 0.05567, 0.7701, 0.05567, 0.7701, 0.05567, 0.7701, 0.05567, 0.7701, 0.05567, 0.7701, 0.05567, 0.7701, 0.05567, 0.7701, 0.05567, 0.7701, 0.05567, 0.7701, 0.05567, 0.7701, 0.05567, 0.7701, 0.05567, 0.7701, 0.05567, 0.7701, 0.05567, 0.7701, 0.05567, 0.7701, 0.05567, 0.7701, 0.05567, 0.7701, 0.05567, 0.7701, 0.05567, 0.7701, 0.05567, 0.7701, 0.05567, 0.7701, 0.05567, 0.7701, 0.05567, 0.7701, 0.05567, 0.7701, 0.05567, 0.7701, 0.05567, 0.7701, 0.05567, 0.7701, 0.05567, 0.7701, 0.05567, 0.7701, 0.05567, 0.7701, 0.05567, 0.7701, 0.05567, 0.7701, 0.05567, 0.7701, 0.05567, 0.7701, 0.05567, 0.7701, 0.05567, 0.7701, 0.05567, 0.7701, 0.05567, 0.7701, 0.05567, 0.7701, 0.05567, 0.7701, 0.05567, 0.7701, 0.05567, 0.7701, 0.05567, 0.7701, 0.05567, 0.7701, 0.05567, 0.7701, 0.05567, 0.7701, 0.05567, 0.7701, 0.05567, 0.7701, 0.05567, 0.7701, 0.05567, 0.7701, 0.05567, 0.7701, 0.05567, 0.7701, 0.05567, 0.7701, 0.05567, 0.7701, 0.05567, 0.7701, 0.05567, 0.7701, 0.05567, 0.7701, 0.05567, 0.7701, 0.05567, 0.7701, 0.05567, 0.7701, 0.05567, 0.7701, 0.05686, 0.7787, 0.05686, 0.7787, 0.05686, 0.7787, 0.05686, 0.7787, 0.05686, 0.7787, 0.05686, 0.7787, 0.05686, 0.7787, 0.05686, 0.7787, 0.05686, 0.7787, 0.05686, 0.7787, 0.05686, 0.7787, 0.05686, 0.7787, 0.05686, 0.7787, 0.05686, 0.7787, 0.05686, 0.7787, 0.05686, 0.7787, 0.05686, 0.7787, 0.05686, 0.7787, 0.05686, 0.7787, 0.05686, 0.7787, 0.05686, 0.7787, 0.05686, 0.7787, 0.05686, 0.7787, 0.05686, 0.7787, 0.05686, 0.7787, 0.05686, 0.7787, 0.05686, 0.7787, 0.05686, 0.7787, 0.05686, 0.7787, 0.05686, 0.7787, 0.05686, 0.7787, 0.05686, 0.7787, 0.05686, 0.7787, 0.05686, 0.7787, 0.05686, 0.7787, 0.05686, 0.7787, 0.05686, 0.7787, 0.05686, 0.7787, 0.05686, 0.7787, 0.05686, 0.7787, 0.05686, 0.7787, 0.05686, 0.7787, 0.05686, 0.7787, 0.05686, 0.7787, 0.05686, 0.7787, 0.05686, 0.7787, 0.05686, 0.7787, 0.05686, 0.7787, 0.05686, 0.7787, 0.05686, 0.7787, 0.05686, 0.7787, 0.05686, 0.7787, 0.05686, 0.7787, 0.05686, 0.7787, 0.05686, 0.7787, 0.05686, 0.7787, 0.05686, 0.7787, 0.05686, 0.7787, 0.05686, 0.7787, 0.05686, 0.7787, 0.05686, 0.7787, 0.05686, 0.7787, 0.05686, 0.7787, 0.05686, 0.7787, 0.05686, 0.7787, 0.05686, 0.7787, 0.05686, 0.7787, 0.05686, 0.7787, 0.05686, 0.7787, 0.05686, 0.7787, 0.05686, 0.7787, 0.05686, 0.7787, 0.05686, 0.7787, 0.05686, 0.7787, 0.05686, 0.7787, 0.05686, 0.7787, 0.05686, 0.7787, 0.05686, 0.7787, 0.05686, 0.7787, 0.05686, 0.7787, 0.05686, 0.7787, 0.05686, 0.7787, 0.05686, 0.7787, 0.05686, 0.7787, 0.05686, 0.7787, 0.05686, 0.7787, 0.05686, 0.7787, 0.05686, 0.7787, 0.05686, 0.7787, 0.05686, 0.7787, 0.05686, 0.7787, 0.05686, 0.7787, 0.05686, 0.7787, 0.05686, 0.7787, 0.05686, 0.7787, 0.05686, 0.7787, 0.05686, 0.7787, 0.05686, 0.7787, 0.05686, 0.7787, 0.05686, 0.7787, 0.05686, 0.7787, 0.05686, 0.7787, 0.05686, 0.7787, 0.05686, 0.7787, 0.05686, 0.7787, 0.05686, 0.7787, 0.05686, 0.7787, 0.05686, 0.7787, 0.05686, 0.7787, 0.05686, 0.7787, 0.05686, 0.7787, 0.05686, 0.7787, 0.05686, 0.7787, 0.05686, 0.7787, 0.05686, 0.7787, 0.05686, 0.7787, 0.05686, 0.7787, 0.05686, 0.7787, 0.05686, 0.7787, 0.05686, 0.7787, 0.05686, 0.7787, 0.05686, 0.7787, 0.05686, 0.7787, 0.05686, 0.7787, 0.05686, 0.7787, 0.05686, 0.7787, 0.05686, 0.7787, 0.05686, 0.7787, 0.05686, 0.7787, 0.05686, 0.7787, 0.05686, 0.7787, 0.05686, 0.7787, 0.05686, 0.7787, 0.05686, 0.7787, 0.05686, 0.7787, 0.05686, 0.7787, 0.05686, 0.7787, 0.05686, 0.7787, 0.05686, 0.7787, 0.05686, 0.7787, 0.05686, 0.7787, 0.05686, 0.7787, 0.05686, 0.7787, 0.05686, 0.7787, 0.05686, 0.7787, 0.05686, 0.7787, 0.05686, 0.7787, 0.05686, 0.7787, 0.05686, 0.7787, 0.05686, 0.7787, 0.05686, 0.7787, 0.05686, 0.7787, 0.05686, 0.7787, 0.05686, 0.7787, 0.05686, 0.7787, 0.05686, 0.7787, 0.05686, 0.7787, 0.05686, 0.7787, 0.05686, 0.7787, 0.05686, 0.7787, 0.009646, 0.5671, 0.009646, 0.5671, 0.009646, 0.5671, 0.009646, 0.5671, 0.009646, 0.5671, 0.009646, 0.5671, 0.009646, 0.5671, 0.009646, 0.5671, 0.009646, 0.5671, 0.009646, 0.5671, 0.009646, 0.5671, 0.05686, 0.7787, 0.05686, 0.7787, 0.05686, 0.7787, 0.05686, 0.7787, 0.05686, 0.7787, 0.05686, 0.7787, 0.05686, 0.7787, 0.05686, 0.7787, 0.05686, 0.7787, 0.05686, 0.7787, 0.05686, 0.7787, 0.05686, 0.7787, 0.05686, 0.7787, 0.05686, 0.7787, 0.05686, 0.7787, 0.05686, 0.7787, 0.009646, 0.5671, 0.009646, 0.5671, 0.009646, 0.5671, 0.05686, 0.7787, 0.05686, 0.7787, 0.05686, 0.7787, 0.05686, 0.7787, 0.05686, 0.7787, 0.05686, 0.7787, 0.05686, 0.7787, 0.05686, 0.7787, 0.05686, 0.7787, 0.05686, 0.7787, 0.05686, 0.7787, 0.05686, 0.7787, 0.05686, 0.7787, 0.05686, 0.7787, 0.05686, 0.7787, 0.05686, 0.7787, 0.05686, 0.7787, 0.05686, 0.7787, 0.05686, 0.7787, 0.05686, 0.7787, 0.05686, 0.7787, 0.05686, 0.7787, 0.05686, 0.7787, 0.05686, 0.7787, 0.05686, 0.7787, 0.05686, 0.7787, 0.05686, 0.7787, 0.05686, 0.7787, 0.05686, 0.7787, 0.05686, 0.7787, 0.05567, 0.7701, 0.05567, 0.7701, 0.05567, 0.7701, 0.05567, 0.7701, 0.05567, 0.7701, 0.05567, 0.7701, 0.05567, 0.7701, 0.05567, 0.7701, 0.05567, 0.7701, 0.05567, 0.7701, 0.05567, 0.7701, 0.05567, 0.7701, 0.05567, 0.7701, 0.05567, 0.7701, 0.05567, 0.7701, 0.05567, 0.7701, 0.05567, 0.7701, 0.05567, 0.7701, 0.05686, 0.7787, 0.05686, 0.7787, 0.05686, 0.7787, 0.05686, 0.7787, 0.009646, 0.5671, 0.009646, 0.5671, 0.009646, 0.5671, 0.009646, 0.5671, 0.05686, 0.7787, 0.05686, 0.7787, 0.05686, 0.7787, 0.05686, 0.7787, 0.05686, 0.7787, 0.05686, 0.7787, 0.05686, 0.7787, 0.05686, 0.7787, 0.05686, 0.7787, 0.05686, 0.7787, 0.05686, 0.7787, 0.05686, 0.7787, 0.05686, 0.7787, 0.005154, 0.602, 0.005154, 0.602, 0.005154, 0.602, 0.005154, 0.602, 0.009646, 0.5671, 0.009646, 0.5671, 0.009646, 0.5671, 0.009646, 0.5671, 0.009646, 0.5671, 0.009646, 0.5671, 0.009646, 0.5671, 0.009646, 0.5671, 0.05686, 0.7787, 0.05686, 0.7787, 0.05686, 0.7787, 0.05686, 0.7787, 0.05686, 0.7787, 0.05686, 0.7787, 0.05686, 0.7787, 0.05686, 0.7787, 0.005154, 0.602, 0.005154, 0.602, 0.005154, 0.602, 0.005154, 0.602, 0.05686, 0.7787, 0.05686, 0.7787, 0.05686, 0.7787, 0.05686, 0.7787, 0.005154, 0.602, 0.005154, 0.602, 0.005154, 0.602, 0.005154, 0.602, 0.005154, 0.602, 0.005154, 0.602, 0.005154, 0.602, 0.005154, 0.602, 0.009646, 0.5671, 0.009646, 0.5671, 0.009646, 0.5671, 0.009646, 0.5671, 0.009646, 0.5671, 0.009646, 0.5671, 0.009646, 0.5671, 0.009646, 0.5671, 0.009646, 0.5671, 0.009646, 0.5671, 0.009646, 0.5671, 0.009646, 0.5671, 0.005154, 0.602, 0.005154, 0.602, 0.005154, 0.602, 0.005154, 0.602, 0.005154, 0.602, 0.005154, 0.602, 0.005154, 0.602, 0.005154, 0.602, 0.005138, 0.602, 0.005138, 0.602, 0.005138, 0.602, 0.005138, 0.602, 0.005154, 0.602, 0.005154, 0.602, 0.005154, 0.602, 0.005154, 0.602, 0.05686, 0.7787, 0.05686, 0.7787, 0.05686, 0.7787, 0.05686, 0.7787, 0.05686, 0.7787, 0.05686, 0.7787, 0.05686, 0.7787, 0.05686, 0.7787, 0.05686, 0.7787, 0.05686, 0.7787, 0.05686, 0.7787, 0.05686, 0.7787, 0.05686, 0.7787, 0.05686, 0.7787, 0.05686, 0.7787, 0.05686, 0.7787, 0.05686, 0.7787, 0.05686, 0.7787, 0.05686, 0.7787, 0.05686, 0.7787, 0.05686, 0.7787, 0.05686, 0.7787, 0.05686, 0.7787, 0.05686, 0.7787])
me_cart.materials.append(mat_lookupmaterial)
me_cart.use_remesh_preserve_volume = False
me_cart.use_remesh_preserve_attributes = False
me_cart.use_mirror_vertex_groups = False
me_cart.update()
me_test_chamber = bpy.data.meshes.new('Test_Chamber')
me_test_chamber.from_pydata([(17.0, -10.0, 3.0), (10.0, -17.0, 0.0), (17.0, -10.0, 0.0), (0.0, -10.0, 0.0), (5.0, -9.0, 0.0), (9.0, -5.0, 0.0), (10.0, 0.0, 0.0), (0.0, -10.0, -3.0), (5.0, -9.0, -3.0), (9.0, -5.0, -3.0), (10.0, 0.0, -3.0), (8.0, -2.607e-06, -3.0), (6.928, -4.0, -3.0), (4.0, -6.928, -3.0), (-1.367e-06, -8.0, -3.0), (8.0, -2.607e-06, 1.0), (6.928, -4.0, 1.0), (4.0, -6.928, 1.0), (-1.367e-06, -8.0, 1.0), (6.0, -2.015e-06, 3.0), (5.196, -3.0, 3.0), (3.0, -5.196, 3.0), (-9.888e-07, -6.0, 3.0), (6.0, -2.015e-06, 6.0), (5.196, -3.0, 6.0), (3.0, -5.196, 6.0), (-9.888e-07, -6.0, 6.0), (4.8, -1.596e-06, 6.0), (4.157, -2.4, 6.0), (2.4, -4.157, 6.0), (-7.725e-07, -4.8, 6.0), (0.0, -7.947e-08, -6.0), (10.0, -17.0, 3.0), (0.0, -10.0, 3.0), (5.0, -9.0, 3.0), (0.0, -20.0, 3.0), (30.0, -1.0, 3.0), (9.0, -5.0, 3.0), (10.0, 0.0, 3.0), (8.902, -8.521, 1.314), (8.69, -8.733, 1.233), (13.52, -13.56, 0.8333), (8.69, -8.733, 0.8333), (13.87, -13.21, 0.9673), (9.043, -8.38, 0.9673), (14.13, -12.95, 1.333), (9.302, -8.121, 1.333), (14.23, -12.85, 1.833), (9.397, -8.026, 1.833), (14.13, -12.95, 2.333), (9.302, -8.121, 2.333), (13.87, -13.21, 2.699), (9.043, -8.38, 2.699), (13.52, -13.56, 2.833), (8.69, -8.733, 2.833), (13.16, -13.92, 2.699), (8.336, -9.087, 2.699), (12.91, -14.17, 2.333), (8.077, -9.346, 2.333), (12.81, -14.27, 1.833), (7.983, -9.441, 1.833), (12.91, -14.17, 1.333), (8.077, -9.346, 1.333), (13.16, -13.92, 0.9673), (8.336, -9.087, 0.9673), (9.057, -8.366, 1.533), (9.114, -8.309, 1.833), (9.057, -8.366, 2.133), (8.902, -8.521, 2.353), (8.69, -8.733, 2.433), (8.478, -8.946, 2.353), (8.322, -9.101, 2.133), (8.266, -9.158, 1.833), (8.322, -9.101, 1.533), (8.478, -8.946, 1.314), (6.074, -5.693, 1.314), (5.861, -5.905, 1.233), (6.229, -5.538, 1.533), (6.286, -5.481, 1.833), (6.229, -5.538, 2.133), (6.074, -5.693, 2.353), (5.861, -5.905, 2.433), (5.649, -6.117, 2.353), (5.494, -6.272, 2.133), (5.437, -6.329, 1.833), (5.494, -6.272, 1.533), (5.649, -6.117, 1.314), (5.989, -5.778, 1.522), (5.861, -5.905, 1.473), (6.082, -5.685, 1.653), (6.116, -5.65, 1.833), (6.082, -5.685, 2.013), (5.989, -5.778, 2.145), (5.861, -5.905, 2.193), (5.734, -6.032, 2.145), (5.641, -6.125, 2.013), (5.607, -6.16, 1.833), (5.641, -6.125, 1.653), (5.734, -6.032, 1.522), (3.867, -3.656, 1.522), (3.74, -3.784, 1.473), (3.961, -3.563, 1.653), (3.995, -3.529, 1.833), (3.961, -3.563, 2.013), (3.867, -3.656, 2.145), (3.74, -3.784, 2.193), (3.613, -3.911, 2.145), (3.52, -4.004, 2.013), (3.486, -4.038, 1.833), (3.52, -4.004, 1.653), (3.613, -3.911, 1.522), (14.69, -9.237, 0.0), (14.69, -9.237, 20.0), (15.4, -9.53, 0.0), (15.4, -9.53, 20.0), (15.69, -10.24, 0.0), (15.69, -10.24, 20.0), (15.4, -10.94, 0.0), (15.4, -10.94, 20.0), (14.69, -11.24, 0.0), (14.69, -11.24, 20.0), (13.99, -10.94, 0.0), (13.99, -10.94, 20.0), (13.69, -10.24, 0.0), (13.69, -10.24, 20.0), (13.99, -9.53, 0.0), (13.99, -9.53, 20.0), (10.19, -13.64, 0.0), (10.19, -13.64, 20.0), (10.9, -13.93, 0.0), (10.9, -13.93, 20.0), (11.19, -14.64, 0.0), (11.19, -14.64, 20.0), (10.9, -15.34, 0.0), (10.9, -15.34, 20.0), (10.19, -15.64, 0.0), (10.19, -15.64, 20.0), (9.486, -15.34, 0.0), (9.486, -15.34, 20.0), (9.193, -14.64, 0.0), (9.193, -14.64, 20.0), (9.486, -13.93, 0.0), (9.486, -13.93, 20.0), (4.8, -1.596e-06, 16.0), (4.157, -2.4, 16.0), (2.4, -4.157, 16.0), (-7.725e-07, -4.8, 16.0), (6.0, -2.015e-06, 16.0), (5.196, -3.0, 16.0), (3.0, -5.196, 16.0), (-9.888e-07, -6.0, 16.0), (-1.51e-06, -10.0, 20.0), (5.0, -8.66, 20.0), (8.66, -5.0, 20.0), (10.0, -4.649e-06, 20.0), (-7.725e-07, 9.537e-07, 20.0), (5.196, -3.0, 20.0), (3.0, -5.196, 20.0), (6.861, -6.568, 17.0), (6.861, -6.568, 19.0), (3.332, -3.039, 15.0), (3.332, -3.039, 20.0), (7.568, -5.861, 17.0), (7.568, -5.861, 19.0), (4.039, -2.332, 15.0), (4.039, -2.332, 20.0), (5.861, -7.568, 17.0), (5.861, -7.568, 19.0), (2.332, -4.039, 15.0), (2.332, -4.039, 20.0), (6.568, -6.861, 17.0), (6.568, -6.861, 19.0), (3.039, -3.332, 15.0), (3.039, -3.332, 20.0), (0.0, -30.0, 20.0), (30.0, 0.0, 20.0), (10.0, -30.0, 20.0), (30.0, -10.0, 20.0), (10.0, -17.0, 20.0), (17.0, -10.0, 20.0), (8.0, -30.0, 3.0), (30.0, -3.0, 3.0), (30.0, -10.0, 3.0), (10.0, -30.0, 3.0), (6.861, -6.568, 20.0), (7.568, -5.861, 20.0), (5.861, -7.568, 20.0), (6.568, -6.861, 20.0), (13.84, -12.13, 19.0), (13.13, -12.84, 19.0), (12.84, -13.13, 19.0), (12.13, -13.84, 19.0), (14.64, -12.93, 20.0), (13.93, -13.64, 20.0), (13.64, -13.93, 20.0), (12.93, -14.64, 20.0), (1.755, -10.16, 3.0), (1.755, -10.16, 4.0), (1.677, -9.767, 3.0), (1.677, -9.767, 4.0), (2.148, -10.08, 3.0), (2.148, -10.08, 4.0), (2.069, -9.688, 3.0), (2.069, -9.688, 4.0), (2.148, -10.08, 4.4), (2.069, -9.688, 4.4), (4.304, -9.646, 4.0), (4.225, -9.254, 4.0), (4.304, -9.646, 4.4), (4.225, -9.254, 4.4), (4.304, -9.646, 3.0), (4.696, -9.567, 4.0), (4.618, -9.175, 4.0), (4.225, -9.254, 3.0), (4.696, -9.567, 3.0), (4.618, -9.175, 3.0), (4.864, -9.67, 3.0), (4.864, -9.67, 4.0), (5.202, -9.457, 3.0), (5.202, -9.457, 4.0), (5.078, -10.01, 3.0), (5.078, -10.01, 4.0), (5.416, -9.794, 3.0), (5.416, -9.794, 4.0), (5.078, -10.01, 4.4), (5.416, -9.794, 4.4), (6.255, -11.87, 4.0), (6.592, -11.65, 4.0), (6.255, -11.87, 4.4), (6.592, -11.65, 4.4), (6.255, -11.87, 3.0), (6.468, -12.21, 4.0), (6.806, -11.99, 4.0), (6.592, -11.65, 3.0), (6.468, -12.21, 3.0), (6.806, -11.99, 3.0), (6.582, -12.43, 3.0), (6.582, -12.43, 4.0), (6.92, -12.21, 3.0), (6.92, -12.21, 4.0), (6.796, -12.77, 3.0), (6.796, -12.77, 4.0), (7.134, -12.55, 3.0), (7.134, -12.55, 4.0), (6.796, -12.77, 4.4), (7.134, -12.55, 4.4), (7.972, -14.62, 4.0), (8.31, -14.41, 4.0), (7.972, -14.62, 4.4), (8.31, -14.41, 4.4), (7.972, -14.62, 3.0), (8.186, -14.96, 4.0), (8.524, -14.75, 4.0), (8.31, -14.41, 3.0), (8.186, -14.96, 3.0), (8.524, -14.75, 3.0), (8.286, -15.17, 3.0), (8.286, -15.17, 4.0), (8.624, -14.96, 3.0), (8.624, -14.96, 4.0), (8.499, -15.51, 3.0), (8.499, -15.51, 4.0), (8.837, -15.29, 3.0), (8.837, -15.29, 4.0), (8.499, -15.51, 4.4), (8.837, -15.29, 4.4), (9.676, -17.37, 4.0), (10.01, -17.15, 4.0), (9.676, -17.37, 4.4), (10.01, -17.15, 4.4), (9.676, -17.37, 3.0), (9.89, -17.7, 4.0), (10.23, -17.49, 4.0), (10.01, -17.15, 3.0), (9.89, -17.7, 3.0), (10.23, -17.49, 3.0), (9.124, -4.911, 3.0), (9.124, -4.911, 4.0), (9.331, -4.569, 3.0), (9.331, -4.569, 4.0), (9.466, -5.119, 3.0), (9.466, -5.119, 4.0), (9.674, -4.776, 3.0), (9.674, -4.776, 4.0), (9.466, -5.119, 4.4), (9.674, -4.776, 4.4), (11.35, -6.258, 4.0), (11.56, -5.916, 4.0), (11.35, -6.258, 4.4), (11.56, -5.916, 4.4), (11.35, -6.258, 3.0), (11.69, -6.465, 4.0), (11.9, -6.123, 4.0), (11.56, -5.916, 3.0), (11.69, -6.465, 3.0), (11.9, -6.123, 3.0), (11.93, -6.607, 3.0), (11.93, -6.607, 4.0), (12.14, -6.265, 3.0), (12.14, -6.265, 4.0), (12.28, -6.814, 3.0), (12.28, -6.814, 4.0), (12.48, -6.472, 3.0), (12.48, -6.472, 4.0), (12.28, -6.814, 4.4), (12.48, -6.472, 4.4), (14.16, -7.954, 4.0), (14.36, -7.612, 4.0), (14.16, -7.954, 4.4), (14.36, -7.612, 4.4), (14.16, -7.954, 3.0), (14.5, -8.161, 4.0), (14.71, -7.819, 4.0), (14.36, -7.612, 3.0), (14.5, -8.161, 3.0), (14.71, -7.819, 3.0), (14.73, -8.303, 3.0), (14.73, -8.303, 4.0), (14.93, -7.96, 3.0), (14.93, -7.96, 4.0), (15.07, -8.51, 3.0), (15.07, -8.51, 4.0), (15.28, -8.168, 3.0), (15.28, -8.168, 4.0), (15.07, -8.51, 4.4), (15.28, -8.168, 4.4), (16.95, -9.649, 4.0), (17.16, -9.307, 4.0), (16.95, -9.649, 4.4), (17.16, -9.307, 4.4), (16.95, -9.649, 3.0), (17.29, -9.856, 4.0), (17.5, -9.514, 4.0), (17.16, -9.307, 3.0), (17.29, -9.856, 3.0), (17.5, -9.514, 3.0), (30.0, 0.0, 3.0), (30.0, -1.0, 2.0), (30.0, -3.0, 2.0), (11.0, -1.0, 3.0), (11.0, -3.0, 3.0), (11.0, -1.0, 2.0), (11.0, -3.0, 2.0), (24.7, -10.4, 3.0), (24.7, -10.4, 20.0), (24.7, -9.6, 3.0), (24.7, -9.6, 20.0), (25.5, -10.4, 3.0), (25.5, -10.4, 20.0), (25.5, -9.6, 3.0), (25.5, -9.6, 20.0), (23.7, -10.4, 3.0), (23.7, -10.4, 20.0), (23.7, -9.6, 3.0), (23.7, -9.6, 20.0), (24.5, -10.4, 3.0), (24.5, -10.4, 20.0), (24.5, -9.6, 3.0), (24.5, -9.6, 20.0), (22.7, -10.4, 3.0), (22.7, -10.4, 20.0), (22.7, -9.6, 3.0), (22.7, -9.6, 20.0), (23.5, -10.4, 3.0), (23.5, -10.4, 20.0), (23.5, -9.6, 3.0), (23.5, -9.6, 20.0), (8.0, -30.0, 18.0), (0.0, -30.0, 18.0), (8.0, -31.0, 3.0), (8.0, -31.0, 18.0), (1.0, -31.0, 18.0), (1.0, -31.0, 3.0), (0.0, -31.0, 3.0), (0.0, -31.0, 18.0), (13.84, -12.13, 0.0), (13.13, -12.84, 0.0), (12.84, -13.13, 0.0), (12.13, -13.84, 0.0), (14.64, -12.93, 0.0), (13.93, -13.64, 0.0), (13.64, -13.93, 0.0), (12.93, -14.64, 0.0), (12.4, -14.71, 9.967), (12.4, -14.71, 11.97), (11.39, -13.7, 9.967), (11.39, -13.7, 11.97), (14.72, -12.4, 9.967), (14.72, -12.4, 11.97), (13.7, -11.38, 9.967), (13.7, -11.38, 11.97), (12.4, -14.71, 14.97), (12.4, -14.71, 16.97), (11.39, -13.7, 14.97), (11.39, -13.7, 16.97), (14.72, -12.4, 14.97), (14.72, -12.4, 16.97), (13.7, -11.38, 14.97), (13.7, -11.38, 16.97), (12.4, -14.71, 4.967), (12.4, -14.71, 6.967), (11.39, -13.7, 4.967), (11.39, -13.7, 6.967), (14.72, -12.4, 4.967), (14.72, -12.4, 6.967), (13.7, -11.38, 4.967), (13.7, -11.38, 6.967), (-1.812e-06, -12.0, 20.0), (6.0, -10.39, 20.0), (10.39, -6.0, 20.0), (12.0, -3.831e-06, 20.0), (-1.812e-06, -12.0, 19.5), (6.0, -10.39, 19.5), (10.39, -6.0, 19.5), (12.0, -3.831e-06, 19.5), (-2.246e-06, -14.4, 19.5), (7.2, -12.47, 19.5), (12.47, -7.2, 19.5), (14.4, -4.597e-06, 19.5), (-2.246e-06, -14.4, 20.0), (7.2, -12.47, 20.0), (12.47, -7.2, 20.0), (14.4, -4.597e-06, 20.0), (5.196, -3.0, 3.6), (5.196, -3.0, 4.2), (5.196, -3.0, 4.8), (5.196, -3.0, 5.4), (3.0, -5.196, 5.4), (3.0, -5.196, 4.8), (3.0, -5.196, 4.2), (3.0, -5.196, 3.6), (-9.888e-07, -6.0, 5.4), (-9.888e-07, -6.0, 4.8), (-9.888e-07, -6.0, 4.2), (-9.888e-07, -6.0, 3.6), (6.0, -2.015e-06, 5.4), (6.0, -2.015e-06, 4.8), (6.0, -2.015e-06, 4.2), (6.0, -2.015e-06, 3.6), (5.88, -2.379, 3.75), (6.282, -0.8794, 3.75), (6.282, -0.8794, 4.05), (5.88, -2.379, 4.05), (5.88, -2.379, 4.95), (6.282, -0.8794, 4.95), (6.282, -0.8794, 5.25), (5.88, -2.379, 5.25), (0.8794, -6.282, 3.75), (2.379, -5.88, 3.75), (2.379, -5.88, 4.05), (0.8794, -6.282, 4.05), (0.8794, -6.282, 4.95), (2.379, -5.88, 4.95), (2.379, -5.88, 5.25), (0.8794, -6.282, 5.25), (3.903, -5.001, 3.75), (5.001, -3.903, 3.75), (5.001, -3.903, 4.05), (3.903, -5.001, 4.05), (3.903, -5.001, 4.95), (5.001, -3.903, 4.95), (5.001, -3.903, 5.25), (3.903, -5.001, 5.25)], [], [(1, 2, 5, 4), (6, 10, 9, 5), (4, 5, 9, 8), (4, 8, 7, 3), (11, 15, 16, 12), (12, 16, 17, 13), (13, 17, 18, 14), (17, 16, 20, 21), (18, 17, 21, 22), (16, 15, 19, 20), (427, 426, 24, 25), (431, 427, 25, 26), (426, 435, 23, 24), (24, 23, 27, 28), (25, 24, 28, 29), (26, 25, 29, 30), (28, 27, 31), (29, 28, 31), (30, 29, 31), (1, 4, 34, 32), (4, 3, 33, 34), (33, 35, 32, 34), (5, 2, 0, 37), (6, 5, 37, 38), (181, 36, 337, 338), (66, 65, 77, 78), (46, 44, 39, 65), (41, 42, 44, 43), (68, 67, 79, 80), (50, 48, 66, 67), (43, 44, 46, 45), (39, 40, 76, 75), (54, 52, 68, 69), (45, 46, 48, 47), (73, 72, 84, 85), (58, 56, 70, 71), (47, 48, 50, 49), (71, 70, 82, 83), (62, 60, 72, 73), (49, 50, 52, 51), (40, 74, 86, 76), (48, 46, 65, 66), (51, 52, 54, 53), (69, 68, 80, 81), (52, 50, 67, 68), (53, 54, 56, 55), (67, 66, 78, 79), (56, 54, 69, 70), (55, 56, 58, 57), (65, 39, 75, 77), (60, 58, 71, 72), (57, 58, 60, 59), (81, 80, 92, 93), (44, 42, 40, 39), (59, 60, 62, 61), (64, 62, 73, 74), (72, 71, 83, 84), (61, 62, 64, 63), (74, 73, 85, 86), (42, 64, 74, 40), (63, 64, 42, 41), (70, 69, 81, 82), (93, 92, 104, 105), (84, 83, 95, 96), (77, 75, 87, 89), (76, 86, 98, 88), (80, 79, 91, 92), (83, 82, 94, 95), (75, 76, 88, 87), (86, 85, 97, 98), (79, 78, 90, 91), (82, 81, 93, 94), (85, 84, 96, 97), (78, 77, 89, 90), (96, 95, 107, 108), (89, 87, 99, 101), (88, 98, 110, 100), (92, 91, 103, 104), (95, 94, 106, 107), (87, 88, 100, 99), (98, 97, 109, 110), (91, 90, 102, 103), (94, 93, 105, 106), (97, 96, 108, 109), (90, 89, 101, 102), (111, 112, 114, 113), (113, 114, 116, 115), (115, 116, 118, 117), (117, 118, 120, 119), (119, 120, 122, 121), (121, 122, 124, 123), (123, 124, 126, 125), (125, 126, 112, 111), (127, 128, 130, 129), (129, 130, 132, 131), (131, 132, 134, 133), (133, 134, 136, 135), (135, 136, 138, 137), (137, 138, 140, 139), (139, 140, 142, 141), (141, 142, 128, 127), (2, 1, 32, 0), (149, 148, 156, 157), (150, 149, 152, 151), (157, 156, 153, 152), (148, 147, 154, 153), (153, 156, 148), (152, 149, 157), (146, 145, 149, 150), (145, 144, 148, 149), (144, 143, 147, 148), (146, 155, 145), (145, 155, 144), (144, 155, 143), (158, 159, 161, 160), (160, 161, 165, 164), (164, 165, 163, 162), (162, 163, 159, 158), (160, 164, 162, 158), (163, 185, 192, 188), (166, 167, 169, 168), (168, 169, 173, 172), (172, 173, 171, 170), (170, 171, 167, 166), (168, 172, 170, 166), (159, 163, 188, 189), (32, 35, 180, 183), (337, 36, 339, 341), (32, 183, 176, 178), (182, 0, 179, 177), (0, 32, 178, 179), (153, 179, 178, 152), (151, 152, 178, 176), (154, 177, 179, 153), (154, 175, 177), (176, 174, 151), (167, 186, 169), (171, 173, 187), (163, 165, 185), (159, 184, 161), (171, 187, 194, 190), (167, 171, 190, 191), (184, 159, 189, 193), (186, 167, 191, 195), (196, 197, 199, 198), (198, 199, 203, 202), (202, 203, 201, 200), (200, 201, 197, 196), (218, 219, 223, 222), (199, 197, 204, 205), (203, 205, 209, 207), (197, 201, 204), (203, 199, 205), (207, 209, 212), (205, 204, 208, 209), (204, 201, 206, 208), (201, 203, 207, 206), (211, 206, 210, 214), (209, 208, 211, 212), (208, 206, 211), (216, 217, 219, 218), (212, 211, 214, 215), (207, 212, 215, 213), (206, 207, 213, 210), (222, 223, 221, 220), (220, 221, 217, 216), (219, 217, 224, 225), (223, 225, 229, 227), (217, 221, 224), (223, 219, 225), (227, 229, 232), (225, 224, 228, 229), (224, 221, 226, 228), (221, 223, 227, 226), (231, 226, 230, 234), (229, 228, 231, 232), (228, 226, 231), (232, 231, 234, 235), (227, 232, 235, 233), (226, 227, 233, 230), (238, 239, 243, 242), (236, 237, 239, 238), (242, 243, 241, 240), (240, 241, 237, 236), (239, 237, 244, 245), (243, 245, 249, 247), (237, 241, 244), (243, 239, 245), (247, 249, 252), (245, 244, 248, 249), (244, 241, 246, 248), (241, 243, 247, 246), (251, 246, 250, 254), (249, 248, 251, 252), (248, 246, 251), (252, 251, 254, 255), (247, 252, 255, 253), (246, 247, 253, 250), (258, 259, 263, 262), (256, 257, 259, 258), (262, 263, 261, 260), (260, 261, 257, 256), (259, 257, 264, 265), (263, 265, 269, 267), (257, 261, 264), (263, 259, 265), (267, 269, 272), (265, 264, 268, 269), (264, 261, 266, 268), (261, 263, 267, 266), (271, 266, 270, 274), (269, 268, 271, 272), (268, 266, 271), (272, 271, 274, 275), (267, 272, 275, 273), (266, 267, 273, 270), (276, 277, 279, 278), (278, 279, 283, 282), (282, 283, 281, 280), (280, 281, 277, 276), (279, 277, 284, 285), (283, 285, 289, 287), (277, 281, 284), (283, 279, 285), (287, 289, 292), (285, 284, 288, 289), (284, 281, 286, 288), (281, 283, 287, 286), (291, 286, 290, 294), (289, 288, 291, 292), (288, 286, 291), (292, 291, 294, 295), (287, 292, 295, 293), (286, 287, 293, 290), (296, 297, 299, 298), (298, 299, 303, 302), (302, 303, 301, 300), (300, 301, 297, 296), (299, 297, 304, 305), (303, 305, 309, 307), (297, 301, 304), (303, 299, 305), (307, 309, 312), (305, 304, 308, 309), (304, 301, 306, 308), (301, 303, 307, 306), (311, 306, 310, 314), (309, 308, 311, 312), (308, 306, 311), (312, 311, 314, 315), (307, 312, 315, 313), (306, 307, 313, 310), (316, 317, 319, 318), (318, 319, 323, 322), (322, 323, 321, 320), (320, 321, 317, 316), (319, 317, 324, 325), (323, 325, 329, 327), (317, 321, 324), (323, 319, 325), (327, 329, 332), (325, 324, 328, 329), (324, 321, 326, 328), (321, 323, 327, 326), (331, 326, 330, 334), (329, 328, 331, 332), (328, 326, 331), (332, 331, 334, 335), (327, 332, 335, 333), (326, 327, 333, 330), (181, 338, 342, 340), (338, 337, 341, 342), (341, 339, 340, 342), (336, 38, 339, 36), (181, 340, 182), (182, 340, 0), (37, 0, 340), (38, 37, 340, 339), (175, 336, 36), (36, 181, 175), (182, 177, 181), (175, 181, 177), (7, 8, 13, 14), (8, 9, 12, 13), (9, 10, 11, 12), (343, 344, 346, 345), (345, 346, 350, 349), (349, 350, 348, 347), (357, 358, 356, 355), (353, 354, 358, 357), (351, 352, 354, 353), (365, 366, 364, 363), (361, 362, 366, 365), (359, 360, 362, 361), (367, 370, 371, 368), (180, 369, 370, 367), (371, 374, 368), (373, 374, 371, 372), (370, 369, 372, 371), (180, 372, 369), (180, 35, 372), (372, 35, 373), (180, 367, 176, 183), (174, 176, 367, 368), (188, 192, 379, 375), (190, 194, 381, 377), (189, 188, 375, 376), (193, 189, 376, 380), (195, 191, 378, 382), (191, 190, 377, 378), (383, 384, 386, 385), (385, 386, 390, 389), (389, 390, 388, 387), (385, 389, 387, 383), (390, 386, 384, 388), (391, 392, 394, 393), (393, 394, 398, 397), (397, 398, 396, 395), (393, 397, 395, 391), (398, 394, 392, 396), (399, 400, 402, 401), (401, 402, 406, 405), (405, 406, 404, 403), (401, 405, 403, 399), (406, 402, 400, 404), (409, 413, 412, 408), (410, 414, 413, 409), (408, 412, 411, 407), (411, 412, 416, 415), (412, 413, 417, 416), (413, 414, 418, 417), (415, 416, 420, 419), (416, 417, 421, 420), (417, 418, 422, 421), (20, 19, 438, 423), (424, 437, 436, 425), (22, 21, 430, 434), (433, 429, 428, 432), (21, 20, 423, 430), (429, 424, 425, 428), (439, 440, 441, 442), (438, 440, 439, 423), (437, 441, 440, 438), (424, 442, 441, 437), (423, 439, 442, 424), (443, 444, 445, 446), (436, 444, 443, 425), (435, 445, 444, 436), (426, 446, 445, 435), (425, 443, 446, 426), (447, 448, 449, 450), (430, 448, 447, 434), (429, 449, 448, 430), (433, 450, 449, 429), (434, 447, 450, 433), (451, 452, 453, 454), (428, 452, 451, 432), (427, 453, 452, 428), (431, 454, 453, 427), (432, 451, 454, 431), (455, 456, 457, 458), (423, 456, 455, 430), (424, 457, 456, 423), (429, 458, 457, 424), (430, 455, 458, 429), (459, 460, 461, 462), (425, 460, 459, 428), (426, 461, 460, 425), (427, 462, 461, 426), (428, 459, 462, 427), (198, 202, 200, 196), (215, 214, 210, 213), (218, 222, 220, 216), (235, 234, 230, 233), (238, 242, 240, 236), (255, 254, 250, 253), (258, 262, 260, 256), (275, 274, 270, 273), (278, 282, 280, 276), (295, 294, 290, 293), (298, 302, 300, 296), (315, 314, 310, 313), (318, 322, 320, 316), (335, 334, 330, 333)])
_uv = me_test_chamber.uv_layers.new(name='UVMap')
_uv.uv.foreach_set('vector', [0.05823, 0.7848, 0.05823, 0.7848, 0.05823, 0.7848, 0.05823, 0.7848, 0.05823, 0.7848, 0.05823, 0.7848, 0.05823, 0.7848, 0.05823, 0.7848, 0.05823, 0.7848, 0.05823, 0.7848, 0.05823, 0.7848, 0.05823, 0.7848, 0.05823, 0.7848, 0.05823, 0.7848, 0.05823, 0.7848, 0.05823, 0.7848, 0.05807, 0.7691, 0.05807, 0.7691, 0.05807, 0.7691, 0.05807, 0.7691, 0.05807, 0.7691, 0.05807, 0.7691, 0.05807, 0.7691, 0.05807, 0.7691, 0.05807, 0.7691, 0.05807, 0.7691, 0.05807, 0.7691, 0.05807, 0.7691, 0.05807, 0.7691, 0.05807, 0.7691, 0.05807, 0.7691, 0.05807, 0.7691, 0.05807, 0.7691, 0.05807, 0.7691, 0.05807, 0.7691, 0.05807, 0.7691, 0.05807, 0.7691, 0.05807, 0.7691, 0.05807, 0.7691, 0.05807, 0.7691, 0.05807, 0.7691, 0.05807, 0.7691, 0.05807, 0.7691, 0.05807, 0.7691, 0.05807, 0.7691, 0.05807, 0.7691, 0.05807, 0.7691, 0.05807, 0.7691, 0.05807, 0.7691, 0.05807, 0.7691, 0.05807, 0.7691, 0.05807, 0.7691, 0.05807, 0.7691, 0.05807, 0.7691, 0.05807, 0.7691, 0.05807, 0.7691, 0.05807, 0.7691, 0.05807, 0.7691, 0.05807, 0.7691, 0.05807, 0.7691, 0.05807, 0.7691, 0.05807, 0.7691, 0.05807, 0.7691, 0.05807, 0.7691, 0.05807, 0.7691, 0.05807, 0.7691, 0.05807, 0.7691, 0.05807, 0.7691, 0.05807, 0.7691, 0.05807, 0.7691, 0.05807, 0.7691, 0.05807, 0.7691, 0.05807, 0.7691, 0.05823, 0.7848, 0.05823, 0.7848, 0.05823, 0.7848, 0.05823, 0.7848, 0.05823, 0.7848, 0.05823, 0.7848, 0.05823, 0.7848, 0.05823, 0.7848, 0.05823, 0.7848, 0.05823, 0.7848, 0.05823, 0.7848, 0.05823, 0.7848, 0.05823, 0.7848, 0.05823, 0.7848, 0.05823, 0.7848, 0.05823, 0.7848, 0.05823, 0.7848, 0.05823, 0.7848, 0.05823, 0.7848, 0.05823, 0.7848, 0.05807, 0.7691, 0.05807, 0.7691, 0.05807, 0.7691, 0.05807, 0.7691, 0.05536, 0.7779, 0.05536, 0.7779, 0.05536, 0.7779, 0.05536, 0.7779, 0.05536, 0.7779, 0.05536, 0.7779, 0.05536, 0.7779, 0.05536, 0.7779, 0.05536, 0.7779, 0.05536, 0.7779, 0.05536, 0.7779, 0.05536, 0.7779, 0.05536, 0.7779, 0.05536, 0.7779, 0.05536, 0.7779, 0.05536, 0.7779, 0.05536, 0.7779, 0.05536, 0.7779, 0.05536, 0.7779, 0.05536, 0.7779, 0.05536, 0.7779, 0.05536, 0.7779, 0.05536, 0.7779, 0.05536, 0.7779, 0.05536, 0.7779, 0.05536, 0.7779, 0.05536, 0.7779, 0.05536, 0.7779, 0.05536, 0.7779, 0.05536, 0.7779, 0.05536, 0.7779, 0.05536, 0.7779, 0.05536, 0.7779, 0.05536, 0.7779, 0.05536, 0.7779, 0.05536, 0.7779, 0.05536, 0.7779, 0.05536, 0.7779, 0.05536, 0.7779, 0.05536, 0.7779, 0.05536, 0.7779, 0.05536, 0.7779, 0.05536, 0.7779, 0.05536, 0.7779, 0.05536, 0.7779, 0.05536, 0.7779, 0.05536, 0.7779, 0.05536, 0.7779, 0.05536, 0.7779, 0.05536, 0.7779, 0.05536, 0.7779, 0.05536, 0.7779, 0.05536, 0.7779, 0.05536, 0.7779, 0.05536, 0.7779, 0.05536, 0.7779, 0.05536, 0.7779, 0.05536, 0.7779, 0.05536, 0.7779, 0.05536, 0.7779, 0.05536, 0.7779, 0.05536, 0.7779, 0.05536, 0.7779, 0.05536, 0.7779, 0.05536, 0.7779, 0.05536, 0.7779, 0.05536, 0.7779, 0.05536, 0.7779, 0.05536, 0.7779, 0.05536, 0.7779, 0.05536, 0.7779, 0.05536, 0.7779, 0.05536, 0.7779, 0.05536, 0.7779, 0.05536, 0.7779, 0.05536, 0.7779, 0.05536, 0.7779, 0.05536, 0.7779, 0.05536, 0.7779, 0.05536, 0.7779, 0.05536, 0.7779, 0.05536, 0.7779, 0.05536, 0.7779, 0.05536, 0.7779, 0.05536, 0.7779, 0.05536, 0.7779, 0.05536, 0.7779, 0.05536, 0.7779, 0.05536, 0.7779, 0.05536, 0.7779, 0.05536, 0.7779, 0.05536, 0.7779, 0.05536, 0.7779, 0.05536, 0.7779, 0.05536, 0.7779, 0.05536, 0.7779, 0.05536, 0.7779, 0.05536, 0.7779, 0.05536, 0.7779, 0.05536, 0.7779, 0.05536, 0.7779, 0.05536, 0.7779, 0.05536, 0.7779, 0.05536, 0.7779, 0.05536, 0.7779, 0.05536, 0.7779, 0.05536, 0.7779, 0.05536, 0.7779, 0.05536, 0.7779, 0.05536, 0.7779, 0.05536, 0.7779, 0.05536, 0.7779, 0.05536, 0.7779, 0.05536, 0.7779, 0.05536, 0.7779, 0.05536, 0.7779, 0.05536, 0.7779, 0.05536, 0.7779, 0.05536, 0.7779, 0.05536, 0.7779, 0.05536, 0.7779, 0.05536, 0.7779, 0.05536, 0.7779, 0.05536, 0.7779, 0.05536, 0.7779, 0.05536, 0.7779, 0.05536, 0.7779, 0.05536, 0.7779, 0.05536, 0.7779, 0.05536, 0.7779, 0.05536, 0.7779, 0.05536, 0.7779, 0.05536, 0.7779, 0.05536, 0.7779, 0.05536, 0.7779, 0.05536, 0.7779, 0.05536, 0.7779, 0.05536, 0.7779, 0.05536, 0.7779, 0.05536, 0.7779, 0.05536, 0.7779, 0.05536, 0.7779, 0.05536, 0.7779, 0.05536, 0.7779, 0.05536, 0.7779, 0.05536, 0.7779, 0.05536, 0.7779, 0.05536, 0.7779, 0.05536, 0.7779, 0.05536, 0.7779, 0.05536, 0.7779, 0.05536, 0.7779, 0.05536, 0.7779, 0.05536, 0.7779, 0.05536, 0.7779, 0.05536, 0.7779, 0.05536, 0.7779, 0.05536, 0.7779, 0.05536, 0.7779, 0.05536, 0.7779, 0.05536, 0.7779, 0.05536, 0.7779, 0.05536, 0.7779, 0.05536, 0.7779, 0.05536, 0.7779, 0.05536, 0.7779, 0.05536, 0.7779, 0.05536, 0.7779, 0.05536, 0.7779, 0.05536, 0.7779, 0.05536, 0.7779, 0.05536, 0.7779, 0.05536, 0.7779, 0.05536, 0.7779, 0.05536, 0.7779, 0.05536, 0.7779, 0.05536, 0.7779, 0.05536, 0.7779, 0.05536, 0.7779, 0.05536, 0.7779, 0.05536, 0.7779, 0.05536, 0.7779, 0.05536, 0.7779, 0.05536, 0.7779, 0.05536, 0.7779, 0.05536, 0.7779, 0.05536, 0.7779, 0.05536, 0.7779, 0.05536, 0.7779, 0.05536, 0.7779, 0.05536, 0.7779, 0.05536, 0.7779, 0.05536, 0.7779, 0.05536, 0.7779, 0.05536, 0.7779, 0.05536, 0.7779, 0.05536, 0.7779, 0.05536, 0.7779, 0.05536, 0.7779, 0.05536, 0.7779, 0.05536, 0.7779, 0.05536, 0.7779, 0.05536, 0.7779, 0.05536, 0.7779, 0.05536, 0.7779, 0.05536, 0.7779, 0.05536, 0.7779, 0.05536, 0.7779, 0.05536, 0.7779, 0.05536, 0.7779, 0.05536, 0.7779, 0.05536, 0.7779, 0.05536, 0.7779, 0.05536, 0.7779, 0.05536, 0.7779, 0.05536, 0.7779, 0.05536, 0.7779, 0.05536, 0.7779, 0.05536, 0.7779, 0.05536, 0.7779, 0.05536, 0.7779, 0.05536, 0.7779, 0.05536, 0.7779, 0.05536, 0.7779, 0.05536, 0.7779, 0.05536, 0.7779, 0.05536, 0.7779, 0.05536, 0.7779, 0.05536, 0.7779, 0.05536, 0.7779, 0.05536, 0.7779, 0.05536, 0.7779, 0.05536, 0.7779, 0.05536, 0.7779, 0.05536, 0.7779, 0.05536, 0.7779, 0.05536, 0.7779, 0.05536, 0.7779, 0.05536, 0.7779, 0.05536, 0.7779, 0.05807, 0.7691, 0.05807, 0.7691, 0.05807, 0.7691, 0.05807, 0.7691, 0.05807, 0.7691, 0.05807, 0.7691, 0.05807, 0.7691, 0.05807, 0.7691, 0.05807, 0.7691, 0.05807, 0.7691, 0.05807, 0.7691, 0.05807, 0.7691, 0.05807, 0.7691, 0.05807, 0.7691, 0.05807, 0.7691, 0.05807, 0.7691, 0.05807, 0.7691, 0.05807, 0.7691, 0.05807, 0.7691, 0.05807, 0.7691, 0.05807, 0.7691, 0.05807, 0.7691, 0.05807, 0.7691, 0.05807, 0.7691, 0.05807, 0.7691, 0.05807, 0.7691, 0.05807, 0.7691, 0.05807, 0.7691, 0.05807, 0.7691, 0.05807, 0.7691, 0.05807, 0.7691, 0.05807, 0.7691, 0.05807, 0.7691, 0.05807, 0.7691, 0.05807, 0.7691, 0.05807, 0.7691, 0.05807, 0.7691, 0.05807, 0.7691, 0.05807, 0.7691, 0.05807, 0.7691, 0.05807, 0.7691, 0.05807, 0.7691, 0.05807, 0.7691, 0.05807, 0.7691, 0.05807, 0.7691, 0.05807, 0.7691, 0.05807, 0.7691, 0.05807, 0.7691, 0.05807, 0.7691, 0.05807, 0.7691, 0.05807, 0.7691, 0.05807, 0.7691, 0.05807, 0.7691, 0.05807, 0.7691, 0.05807, 0.7691, 0.05807, 0.7691, 0.05807, 0.7691, 0.05807, 0.7691, 0.05807, 0.7691, 0.05807, 0.7691, 0.05807, 0.7691, 0.05807, 0.7691, 0.05807, 0.7691, 0.05807, 0.7691, 0.05823, 0.7848, 0.05823, 0.7848, 0.05823, 0.7848, 0.05823, 0.7848, 0.05807, 0.7691, 0.05807, 0.7691, 0.05807, 0.7691, 0.05807, 0.7691, 0.05807, 0.7691, 0.05807, 0.7691, 0.05807, 0.7691, 0.05807, 0.7691, 0.05807, 0.7691, 0.05807, 0.7691, 0.05807, 0.7691, 0.05807, 0.7691, 0.05807, 0.7691, 0.05807, 0.7691, 0.05807, 0.7691, 0.05807, 0.7691, 0.05807, 0.7691, 0.05807, 0.7691, 0.05807, 0.7691, 0.05807, 0.7691, 0.05807, 0.7691, 0.05807, 0.7691, 0.05807, 0.7691, 0.05807, 0.7691, 0.05807, 0.7691, 0.05807, 0.7691, 0.05807, 0.7691, 0.05807, 0.7691, 0.05807, 0.7691, 0.05807, 0.7691, 0.05807, 0.7691, 0.05807, 0.7691, 0.05807, 0.7691, 0.05807, 0.7691, 0.05807, 0.7691, 0.05807, 0.7691, 0.05807, 0.7691, 0.05807, 0.7691, 0.05807, 0.7691, 0.05807, 0.7691, 0.05807, 0.7691, 0.05807, 0.7691, 0.05807, 0.7691, 0.02009, 0.8052, 0.02009, 0.8052, 0.02009, 0.8052, 0.02009, 0.8052, 0.02009, 0.8052, 0.02009, 0.8052, 0.02009, 0.8052, 0.02009, 0.8052, 0.02009, 0.8052, 0.02009, 0.8052, 0.02009, 0.8052, 0.02009, 0.8052, 0.02009, 0.8052, 0.02009, 0.8052, 0.02009, 0.8052, 0.02009, 0.8052, 0.02009, 0.8052, 0.02009, 0.8052, 0.02009, 0.8052, 0.02009, 0.8052, 0.02009, 0.8052, 0.02009, 0.8052, 0.02009, 0.8052, 0.02009, 0.8052, 0.02009, 0.8052, 0.02009, 0.8052, 0.02009, 0.8052, 0.02009, 0.8052, 0.02009, 0.8052, 0.02009, 0.8052, 0.02009, 0.8052, 0.02009, 0.8052, 0.02009, 0.8052, 0.02009, 0.8052, 0.02009, 0.8052, 0.02009, 0.8052, 0.02009, 0.8052, 0.02009, 0.8052, 0.02009, 0.8052, 0.02009, 0.8052, 0.02009, 0.8052, 0.02009, 0.8052, 0.02009, 0.8052, 0.02009, 0.8052, 0.02009, 0.8052, 0.02009, 0.8052, 0.02009, 0.8052, 0.02009, 0.8052, 0.05823, 0.7848, 0.05823, 0.7848, 0.05823, 0.7848, 0.05823, 0.7848, 0.05807, 0.7691, 0.05807, 0.7691, 0.05807, 0.7691, 0.05807, 0.7691, 0.05823, 0.7848, 0.05823, 0.7848, 0.05823, 0.7848, 0.05823, 0.7848, 0.05823, 0.7848, 0.05823, 0.7848, 0.05823, 0.7848, 0.05823, 0.7848, 0.05823, 0.7848, 0.05823, 0.7848, 0.05823, 0.7848, 0.05823, 0.7848, 0.05823, 0.7848, 0.05823, 0.7848, 0.05823, 0.7848, 0.05823, 0.7848, 0.05823, 0.7848, 0.05823, 0.7848, 0.05823, 0.7848, 0.05823, 0.7848, 0.05823, 0.7848, 0.05823, 0.7848, 0.05823, 0.7848, 0.05823, 0.7848, 0.05823, 0.7848, 0.05823, 0.7848, 0.05823, 0.7848, 0.05823, 0.7848, 0.05823, 0.7848, 0.05823, 0.7848, 0.02009, 0.8052, 0.02009, 0.8052, 0.02009, 0.8052, 0.02009, 0.8052, 0.02009, 0.8052, 0.02009, 0.8052, 0.02009, 0.8052, 0.02009, 0.8052, 0.02009, 0.8052, 0.02009, 0.8052, 0.02009, 0.8052, 0.02009, 0.8052, 0.02009, 0.8052, 0.02009, 0.8052, 0.02009, 0.8052, 0.02009, 0.8052, 0.02009, 0.8052, 0.02009, 0.8052, 0.02009, 0.8052, 0.02009, 0.8052, 0.02009, 0.8052, 0.02009, 0.8052, 0.02009, 0.8052, 0.02009, 0.8052, 0.02009, 0.8052, 0.02009, 0.8052, 0.02009, 0.8052, 0.02009, 0.8052, 0.01704, 0.6751, 0.01704, 0.6751, 0.01704, 0.6751, 0.01704, 0.6751, 0.01704, 0.6751, 0.01704, 0.6751, 0.01704, 0.6751, 0.01704, 0.6751, 0.01704, 0.6751, 0.01704, 0.6751, 0.01704, 0.6751, 0.01704, 0.6751, 0.01704, 0.6751, 0.01704, 0.6751, 0.01704, 0.6751, 0.01704, 0.6751, 0.01704, 0.6751, 0.01704, 0.6751, 0.01704, 0.6751, 0.01704, 0.6751, 0.01704, 0.6751, 0.01704, 0.6751, 0.01704, 0.6751, 0.01704, 0.6751, 0.01704, 0.6751, 0.01704, 0.6751, 0.01704, 0.6751, 0.01704, 0.6751, 0.01704, 0.6751, 0.01704, 0.6751, 0.01704, 0.6751, 0.01704, 0.6751, 0.01704, 0.6751, 0.01704, 0.6751, 0.01704, 0.6751, 0.01704, 0.6751, 0.01704, 0.6751, 0.01704, 0.6751, 0.01704, 0.6751, 0.01704, 0.6751, 0.01704, 0.6751, 0.01704, 0.6751, 0.01704, 0.6751, 0.01704, 0.6751, 0.01704, 0.6751, 0.01704, 0.6751, 0.01704, 0.6751, 0.01704, 0.6751, 0.01704, 0.6751, 0.01704, 0.6751, 0.01704, 0.6751, 0.01704, 0.6751, 0.01704, 0.6751, 0.01704, 0.6751, 0.01704, 0.6751, 0.01704, 0.6751, 0.01704, 0.6751, 0.01704, 0.6751, 0.01704, 0.6751, 0.01704, 0.6751, 0.01704, 0.6751, 0.01704, 0.6751, 0.01704, 0.6751, 0.01704, 0.6751, 0.01704, 0.6751, 0.01704, 0.6751, 0.01704, 0.6751, 0.01704, 0.6751, 0.01704, 0.6751, 0.01704, 0.6751, 0.01704, 0.6751, 0.01704, 0.6751, 0.01704, 0.6751, 0.01704, 0.6751, 0.01704, 0.6751, 0.01704, 0.6751, 0.01704, 0.6751, 0.01704, 0.6751, 0.01704, 0.6751, 0.01704, 0.6751, 0.01704, 0.6751, 0.01704, 0.6751, 0.01704, 0.6751, 0.01704, 0.6751, 0.01704, 0.6751, 0.01704, 0.6751, 0.01704, 0.6751, 0.01704, 0.6751, 0.01704, 0.6751, 0.01704, 0.6751, 0.01704, 0.6751, 0.01704, 0.6751, 0.01704, 0.6751, 0.01704, 0.6751, 0.01704, 0.6751, 0.01704, 0.6751, 0.01704, 0.6751, 0.01704, 0.6751, 0.01704, 0.6751, 0.01704, 0.6751, 0.01704, 0.6751, 0.01704, 0.6751, 0.01704, 0.6751, 0.01704, 0.6751, 0.01704, 0.6751, 0.01704, 0.6751, 0.01704, 0.6751, 0.01704, 0.6751, 0.01704, 0.6751, 0.01704, 0.6751, 0.01704, 0.6751, 0.01704, 0.6751, 0.01704, 0.6751, 0.01704, 0.6751, 0.01704, 0.6751, 0.01704, 0.6751, 0.01704, 0.6751, 0.01704, 0.6751, 0.01704, 0.6751, 0.01704, 0.6751, 0.01704, 0.6751, 0.01704, 0.6751, 0.01704, 0.6751, 0.01704, 0.6751, 0.01704, 0.6751, 0.01704, 0.6751, 0.01704, 0.6751, 0.01704, 0.6751, 0.01704, 0.6751, 0.01704, 0.6751, 0.01704, 0.6751, 0.01704, 0.6751, 0.01704, 0.6751, 0.01704, 0.6751, 0.01704, 0.6751, 0.01704, 0.6751, 0.01704, 0.6751, 0.01704, 0.6751, 0.01704, 0.6751, 0.01704, 0.6751, 0.01704, 0.6751, 0.01704, 0.6751, 0.01704, 0.6751, 0.01704, 0.6751, 0.01704, 0.6751, 0.01704, 0.6751, 0.01704, 0.6751, 0.01704, 0.6751, 0.01704, 0.6751, 0.01704, 0.6751, 0.01704, 0.6751, 0.01704, 0.6751, 0.01704, 0.6751, 0.01704, 0.6751, 0.01704, 0.6751, 0.01704, 0.6751, 0.01704, 0.6751, 0.01704, 0.6751, 0.01704, 0.6751, 0.01704, 0.6751, 0.01704, 0.6751, 0.01704, 0.6751, 0.01704, 0.6751, 0.01704, 0.6751, 0.01704, 0.6751, 0.01704, 0.6751, 0.01704, 0.6751, 0.01704, 0.6751, 0.01704, 0.6751, 0.01704, 0.6751, 0.01704, 0.6751, 0.01704, 0.6751, 0.01704, 0.6751, 0.01704, 0.6751, 0.01704, 0.6751, 0.01704, 0.6751, 0.01704, 0.6751, 0.01704, 0.6751, 0.01704, 0.6751, 0.01704, 0.6751, 0.01704, 0.6751, 0.01704, 0.6751, 0.01704, 0.6751, 0.01704, 0.6751, 0.01704, 0.6751, 0.01704, 0.6751, 0.01704, 0.6751, 0.01704, 0.6751, 0.01704, 0.6751, 0.01704, 0.6751, 0.01704, 0.6751, 0.01704, 0.6751, 0.01704, 0.6751, 0.01704, 0.6751, 0.01704, 0.6751, 0.01704, 0.6751, 0.01704, 0.6751, 0.01704, 0.6751, 0.01704, 0.6751, 0.01704, 0.6751, 0.01704, 0.6751, 0.01704, 0.6751, 0.01704, 0.6751, 0.01704, 0.6751, 0.01704, 0.6751, 0.01704, 0.6751, 0.01704, 0.6751, 0.01704, 0.6751, 0.01704, 0.6751, 0.01704, 0.6751, 0.01704, 0.6751, 0.01704, 0.6751, 0.01704, 0.6751, 0.01704, 0.6751, 0.01704, 0.6751, 0.01704, 0.6751, 0.01704, 0.6751, 0.01704, 0.6751, 0.01704, 0.6751, 0.01704, 0.6751, 0.01704, 0.6751, 0.01704, 0.6751, 0.01704, 0.6751, 0.01704, 0.6751, 0.01704, 0.6751, 0.01704, 0.6751, 0.01704, 0.6751, 0.01704, 0.6751, 0.01704, 0.6751, 0.01704, 0.6751, 0.01704, 0.6751, 0.01704, 0.6751, 0.01704, 0.6751, 0.01704, 0.6751, 0.01704, 0.6751, 0.01704, 0.6751, 0.01704, 0.6751, 0.01704, 0.6751, 0.01704, 0.6751, 0.01704, 0.6751, 0.01704, 0.6751, 0.01704, 0.6751, 0.01704, 0.6751, 0.01704, 0.6751, 0.01704, 0.6751, 0.01704, 0.6751, 0.01704, 0.6751, 0.01704, 0.6751, 0.01704, 0.6751, 0.01704, 0.6751, 0.01704, 0.6751, 0.01704, 0.6751, 0.01704, 0.6751, 0.01704, 0.6751, 0.01704, 0.6751, 0.01704, 0.6751, 0.01704, 0.6751, 0.01704, 0.6751, 0.01704, 0.6751, 0.01704, 0.6751, 0.01704, 0.6751, 0.01704, 0.6751, 0.01704, 0.6751, 0.01704, 0.6751, 0.01704, 0.6751, 0.01704, 0.6751, 0.01704, 0.6751, 0.01704, 0.6751, 0.01704, 0.6751, 0.01704, 0.6751, 0.01704, 0.6751, 0.01704, 0.6751, 0.01704, 0.6751, 0.01704, 0.6751, 0.01704, 0.6751, 0.01704, 0.6751, 0.01704, 0.6751, 0.01704, 0.6751, 0.01704, 0.6751, 0.01704, 0.6751, 0.01704, 0.6751, 0.01704, 0.6751, 0.01704, 0.6751, 0.01704, 0.6751, 0.01704, 0.6751, 0.01704, 0.6751, 0.01704, 0.6751, 0.01704, 0.6751, 0.01704, 0.6751, 0.01704, 0.6751, 0.01704, 0.6751, 0.01704, 0.6751, 0.01704, 0.6751, 0.01704, 0.6751, 0.01704, 0.6751, 0.01704, 0.6751, 0.01704, 0.6751, 0.01704, 0.6751, 0.01704, 0.6751, 0.01704, 0.6751, 0.01704, 0.6751, 0.01704, 0.6751, 0.01704, 0.6751, 0.01704, 0.6751, 0.01704, 0.6751, 0.01704, 0.6751, 0.01704, 0.6751, 0.01704, 0.6751, 0.01704, 0.6751, 0.01704, 0.6751, 0.01704, 0.6751, 0.01704, 0.6751, 0.01704, 0.6751, 0.01704, 0.6751, 0.01704, 0.6751, 0.01704, 0.6751, 0.01704, 0.6751, 0.01704, 0.6751, 0.01704, 0.6751, 0.01704, 0.6751, 0.01704, 0.6751, 0.01704, 0.6751, 0.01704, 0.6751, 0.01704, 0.6751, 0.01704, 0.6751, 0.01704, 0.6751, 0.01704, 0.6751, 0.01704, 0.6751, 0.01704, 0.6751, 0.01704, 0.6751, 0.01704, 0.6751, 0.01704, 0.6751, 0.01704, 0.6751, 0.01704, 0.6751, 0.01704, 0.6751, 0.01704, 0.6751, 0.01704, 0.6751, 0.01704, 0.6751, 0.01704, 0.6751, 0.01704, 0.6751, 0.01704, 0.6751, 0.01704, 0.6751, 0.01704, 0.6751, 0.01704, 0.6751, 0.01704, 0.6751, 0.01704, 0.6751, 0.01704, 0.6751, 0.01704, 0.6751, 0.01704, 0.6751, 0.01704, 0.6751, 0.01704, 0.6751, 0.01704, 0.6751, 0.01704, 0.6751, 0.01704, 0.6751, 0.01704, 0.6751, 0.01704, 0.6751, 0.01704, 0.6751, 0.01704, 0.6751, 0.01704, 0.6751, 0.01704, 0.6751, 0.01704, 0.6751, 0.01704, 0.6751, 0.01704, 0.6751, 0.01704, 0.6751, 0.01704, 0.6751, 0.01704, 0.6751, 0.01704, 0.6751, 0.01704, 0.6751, 0.01704, 0.6751, 0.01704, 0.6751, 0.01704, 0.6751, 0.01704, 0.6751, 0.01704, 0.6751, 0.01704, 0.6751, 0.01704, 0.6751, 0.01704, 0.6751, 0.01704, 0.6751, 0.01704, 0.6751, 0.01704, 0.6751, 0.01704, 0.6751, 0.01704, 0.6751, 0.01704, 0.6751, 0.01704, 0.6751, 0.01704, 0.6751, 0.01704, 0.6751, 0.01704, 0.6751, 0.01704, 0.6751, 0.01704, 0.6751, 0.01704, 0.6751, 0.01704, 0.6751, 0.01704, 0.6751, 0.01704, 0.6751, 0.01704, 0.6751, 0.01704, 0.6751, 0.01704, 0.6751, 0.01704, 0.6751, 0.01704, 0.6751, 0.01704, 0.6751, 0.01704, 0.6751, 0.01704, 0.6751, 0.01704, 0.6751, 0.01704, 0.6751, 0.01704, 0.6751, 0.01704, 0.6751, 0.01704, 0.6751, 0.01704, 0.6751, 0.01704, 0.6751, 0.01704, 0.6751, 0.01704, 0.6751, 0.01704, 0.6751, 0.01704, 0.6751, 0.01704, 0.6751, 0.01704, 0.6751, 0.01704, 0.6751, 0.01704, 0.6751, 0.01704, 0.6751, 0.01704, 0.6751, 0.01704, 0.6751, 0.01704, 0.6751, 0.01704, 0.6751, 0.01704, 0.6751, 0.01704, 0.6751, 0.01704, 0.6751, 0.01704, 0.6751, 0.01704, 0.6751, 0.01704, 0.6751, 0.01704, 0.6751, 0.01704, 0.6751, 0.01704, 0.6751, 0.01704, 0.6751, 0.01704, 0.6751, 0.01704, 0.6751, 0.01704, 0.6751, 0.01704, 0.6751, 0.01704, 0.6751, 0.01704, 0.6751, 0.01704, 0.6751, 0.01704, 0.6751, 0.01704, 0.6751, 0.01704, 0.6751, 0.01704, 0.6751, 0.01704, 0.6751, 0.01704, 0.6751, 0.01704, 0.6751, 0.01704, 0.6751, 0.01704, 0.6751, 0.01704, 0.6751, 0.01704, 0.6751, 0.01704, 0.6751, 0.01704, 0.6751, 0.01704, 0.6751, 0.01704, 0.6751, 0.01704, 0.6751, 0.01704, 0.6751, 0.01704, 0.6751, 0.01704, 0.6751, 0.01704, 0.6751, 0.01704, 0.6751, 0.01704, 0.6751, 0.01704, 0.6751, 0.01704, 0.6751, 0.01704, 0.6751, 0.01704, 0.6751, 0.01704, 0.6751, 0.01704, 0.6751, 0.01704, 0.6751, 0.01704, 0.6751, 0.01704, 0.6751, 0.01704, 0.6751, 0.01704, 0.6751, 0.01704, 0.6751, 0.01704, 0.6751, 0.01704, 0.6751, 0.01704, 0.6751, 0.01704, 0.6751, 0.01704, 0.6751, 0.05807, 0.7691, 0.05807, 0.7691, 0.05807, 0.7691, 0.05807, 0.7691, 0.05807, 0.7691, 0.05807, 0.7691, 0.05807, 0.7691, 0.05807, 0.7691, 0.05807, 0.7691, 0.05807, 0.7691, 0.05807, 0.7691, 0.05807, 0.7691, 0.05823, 0.7848, 0.05823, 0.7848, 0.05823, 0.7848, 0.05823, 0.7848, 0.05823, 0.7848, 0.05823, 0.7848, 0.05823, 0.7848, 0.05823, 0.7848, 0.05823, 0.7848, 0.05823, 0.7848, 0.05823, 0.7848, 0.05823, 0.7848, 0.05823, 0.7848, 0.05823, 0.7848, 0.05823, 0.7848, 0.05823, 0.7848, 0.05823, 0.7848, 0.05823, 0.7848, 0.05823, 0.7848, 0.05823, 0.7848, 0.05823, 0.7848, 0.05823, 0.7848, 0.05823, 0.7848, 0.05823, 0.7848, 0.05823, 0.7848, 0.05823, 0.7848, 0.05823, 0.7848, 0.05823, 0.7848, 0.05823, 0.7848, 0.196, 0.1869, 0.196, 0.1869, 0.196, 0.1869, 0.196, 0.1869, 0.196, 0.1869, 0.196, 0.1869, 0.196, 0.1869, 0.196, 0.1869, 0.196, 0.1869, 0.196, 0.1869, 0.196, 0.1869, 0.196, 0.1869, 0.05536, 0.7779, 0.05536, 0.7779, 0.05536, 0.7779, 0.05536, 0.7779, 0.05536, 0.7779, 0.05536, 0.7779, 0.05536, 0.7779, 0.05536, 0.7779, 0.05536, 0.7779, 0.05536, 0.7779, 0.05536, 0.7779, 0.05536, 0.7779, 0.05536, 0.7779, 0.05536, 0.7779, 0.05536, 0.7779, 0.05536, 0.7779, 0.05536, 0.7779, 0.05536, 0.7779, 0.05536, 0.7779, 0.05536, 0.7779, 0.05536, 0.7779, 0.05536, 0.7779, 0.05536, 0.7779, 0.05536, 0.7779, 0.05536, 0.7779, 0.05536, 0.7779, 0.05536, 0.7779, 0.05536, 0.7779, 0.05536, 0.7779, 0.05536, 0.7779, 0.05536, 0.7779, 0.05536, 0.7779, 0.05536, 0.7779, 0.05536, 0.7779, 0.05536, 0.7779, 0.05536, 0.7779, 0.05823, 0.7848, 0.05823, 0.7848, 0.05823, 0.7848, 0.05823, 0.7848, 0.05823, 0.7848, 0.05823, 0.7848, 0.05823, 0.7848, 0.05823, 0.7848, 0.05823, 0.7848, 0.05823, 0.7848, 0.05823, 0.7848, 0.05823, 0.7848, 0.05823, 0.7848, 0.05823, 0.7848, 0.05823, 0.7848, 0.05823, 0.7848, 0.05823, 0.7848, 0.05823, 0.7848, 0.05823, 0.7848, 0.05823, 0.7848, 0.05823, 0.7848, 0.05823, 0.7848, 0.05823, 0.7848, 0.05823, 0.7848, 0.05823, 0.7848, 0.05823, 0.7848, 0.05823, 0.7848, 0.05823, 0.7848, 0.05823, 0.7848, 0.05823, 0.7848, 0.05823, 0.7848, 0.05823, 0.7848, 0.05823, 0.7848, 0.05823, 0.7848, 0.05823, 0.7848, 0.05823, 0.7848, 0.02009, 0.8052, 0.02009, 0.8052, 0.02009, 0.8052, 0.02009, 0.8052, 0.02009, 0.8052, 0.02009, 0.8052, 0.02009, 0.8052, 0.02009, 0.8052, 0.02009, 0.8052, 0.02009, 0.8052, 0.02009, 0.8052, 0.02009, 0.8052, 0.02009, 0.8052, 0.02009, 0.8052, 0.02009, 0.8052, 0.02009, 0.8052, 0.02009, 0.8052, 0.02009, 0.8052, 0.02009, 0.8052, 0.02009, 0.8052, 0.02009, 0.8052, 0.02009, 0.8052, 0.02009, 0.8052, 0.02009, 0.8052, 0.05807, 0.7691, 0.05807, 0.7691, 0.05807, 0.7691, 0.05807, 0.7691, 0.05807, 0.7691, 0.05807, 0.7691, 0.05807, 0.7691, 0.05807, 0.7691, 0.05807, 0.7691, 0.05807, 0.7691, 0.05807, 0.7691, 0.05807, 0.7691, 0.05807, 0.7691, 0.05807, 0.7691, 0.05807, 0.7691, 0.05807, 0.7691, 0.05807, 0.7691, 0.05807, 0.7691, 0.05807, 0.7691, 0.05807, 0.7691, 0.05807, 0.7691, 0.05807, 0.7691, 0.05807, 0.7691, 0.05807, 0.7691, 0.05807, 0.7691, 0.05807, 0.7691, 0.05807, 0.7691, 0.05807, 0.7691, 0.05807, 0.7691, 0.05807, 0.7691, 0.05807, 0.7691, 0.05807, 0.7691, 0.05807, 0.7691, 0.05807, 0.7691, 0.05807, 0.7691, 0.05807, 0.7691, 0.05807, 0.7691, 0.05807, 0.7691, 0.05807, 0.7691, 0.05807, 0.7691, 0.05807, 0.7691, 0.05807, 0.7691, 0.05807, 0.7691, 0.05807, 0.7691, 0.05807, 0.7691, 0.05807, 0.7691, 0.05807, 0.7691, 0.05807, 0.7691, 0.05807, 0.7691, 0.05807, 0.7691, 0.05807, 0.7691, 0.05807, 0.7691, 0.05807, 0.7691, 0.05807, 0.7691, 0.05807, 0.7691, 0.05807, 0.7691, 0.05807, 0.7691, 0.05807, 0.7691, 0.05807, 0.7691, 0.05807, 0.7691, 0.02009, 0.8052, 0.02009, 0.8052, 0.02009, 0.8052, 0.02009, 0.8052, 0.02009, 0.8052, 0.02009, 0.8052, 0.02009, 0.8052, 0.02009, 0.8052, 0.02009, 0.8052, 0.02009, 0.8052, 0.02009, 0.8052, 0.02009, 0.8052, 0.02009, 0.8052, 0.02009, 0.8052, 0.02009, 0.8052, 0.02009, 0.8052, 0.02009, 0.8052, 0.02009, 0.8052, 0.02009, 0.8052, 0.02009, 0.8052, 0.02009, 0.8052, 0.02009, 0.8052, 0.02009, 0.8052, 0.02009, 0.8052, 0.02009, 0.8052, 0.02009, 0.8052, 0.02009, 0.8052, 0.02009, 0.8052, 0.02009, 0.8052, 0.02009, 0.8052, 0.02009, 0.8052, 0.02009, 0.8052, 0.02009, 0.8052, 0.02009, 0.8052, 0.02009, 0.8052, 0.02009, 0.8052, 0.05807, 0.7691, 0.05807, 0.7691, 0.05807, 0.7691, 0.05807, 0.7691, 0.05807, 0.7691, 0.05807, 0.7691, 0.05807, 0.7691, 0.05807, 0.7691, 0.05807, 0.7691, 0.05807, 0.7691, 0.05807, 0.7691, 0.05807, 0.7691, 0.05807, 0.7691, 0.05807, 0.7691, 0.05807, 0.7691, 0.05807, 0.7691, 0.05807, 0.7691, 0.05807, 0.7691, 0.05807, 0.7691, 0.05807, 0.7691, 0.05807, 0.7691, 0.05807, 0.7691, 0.05807, 0.7691, 0.05807, 0.7691, 0.02009, 0.8052, 0.02009, 0.8052, 0.02009, 0.8052, 0.02009, 0.8052, 0.02009, 0.8052, 0.02009, 0.8052, 0.02009, 0.8052, 0.02009, 0.8052, 0.02009, 0.8052, 0.02009, 0.8052, 0.02009, 0.8052, 0.02009, 0.8052, 0.02009, 0.8052, 0.02009, 0.8052, 0.02009, 0.8052, 0.02009, 0.8052, 0.02009, 0.8052, 0.02009, 0.8052, 0.02009, 0.8052, 0.02009, 0.8052, 0.02009, 0.8052, 0.02009, 0.8052, 0.02009, 0.8052, 0.02009, 0.8052, 0.02009, 0.8052, 0.02009, 0.8052, 0.02009, 0.8052, 0.02009, 0.8052, 0.02009, 0.8052, 0.02009, 0.8052, 0.02009, 0.8052, 0.02009, 0.8052, 0.02009, 0.8052, 0.02009, 0.8052, 0.02009, 0.8052, 0.02009, 0.8052, 0.02009, 0.8052, 0.02009, 0.8052, 0.02009, 0.8052, 0.02009, 0.8052, 0.02009, 0.8052, 0.02009, 0.8052, 0.02009, 0.8052, 0.02009, 0.8052, 0.02009, 0.8052, 0.02009, 0.8052, 0.02009, 0.8052, 0.02009, 0.8052, 0.02009, 0.8052, 0.02009, 0.8052, 0.02009, 0.8052, 0.02009, 0.8052, 0.02009, 0.8052, 0.02009, 0.8052, 0.02009, 0.8052, 0.02009, 0.8052, 0.02009, 0.8052, 0.02009, 0.8052, 0.02009, 0.8052, 0.02009, 0.8052, 0.02009, 0.8052, 0.02009, 0.8052, 0.02009, 0.8052, 0.02009, 0.8052, 0.02009, 0.8052, 0.02009, 0.8052, 0.02009, 0.8052, 0.02009, 0.8052, 0.02009, 0.8052, 0.02009, 0.8052, 0.02009, 0.8052, 0.02009, 0.8052, 0.02009, 0.8052, 0.02009, 0.8052, 0.02009, 0.8052, 0.02009, 0.8052, 0.02009, 0.8052, 0.02009, 0.8052, 0.02009, 0.8052, 0.02009, 0.8052, 0.02009, 0.8052, 0.02009, 0.8052, 0.02009, 0.8052, 0.02009, 0.8052, 0.02009, 0.8052, 0.02009, 0.8052, 0.02009, 0.8052, 0.02009, 0.8052, 0.02009, 0.8052, 0.02009, 0.8052, 0.02009, 0.8052, 0.02009, 0.8052, 0.02009, 0.8052, 0.02009, 0.8052, 0.02009, 0.8052, 0.02009, 0.8052, 0.02009, 0.8052, 0.02009, 0.8052, 0.02009, 0.8052, 0.02009, 0.8052, 0.02009, 0.8052, 0.02009, 0.8052, 0.02009, 0.8052, 0.02009, 0.8052, 0.02009, 0.8052, 0.02009, 0.8052, 0.02009, 0.8052, 0.02009, 0.8052, 0.02009, 0.8052, 0.02009, 0.8052, 0.02009, 0.8052, 0.02009, 0.8052, 0.02009, 0.8052, 0.02009, 0.8052, 0.02009, 0.8052, 0.02009, 0.8052, 0.02009, 0.8052, 0.02009, 0.8052, 0.02009, 0.8052, 0.02009, 0.8052, 0.01704, 0.6751, 0.01704, 0.6751, 0.01704, 0.6751, 0.01704, 0.6751, 0.01704, 0.6751, 0.01704, 0.6751, 0.01704, 0.6751, 0.01704, 0.6751, 0.01704, 0.6751, 0.01704, 0.6751, 0.01704, 0.6751, 0.01704, 0.6751, 0.01704, 0.6751, 0.01704, 0.6751, 0.01704, 0.6751, 0.01704, 0.6751, 0.01704, 0.6751, 0.01704, 0.6751, 0.01704, 0.6751, 0.01704, 0.6751, 0.01704, 0.6751, 0.01704, 0.6751, 0.01704, 0.6751, 0.01704, 0.6751, 0.01704, 0.6751, 0.01704, 0.6751, 0.01704, 0.6751, 0.01704, 0.6751, 0.01704, 0.6751, 0.01704, 0.6751, 0.01704, 0.6751, 0.01704, 0.6751, 0.01704, 0.6751, 0.01704, 0.6751, 0.01704, 0.6751, 0.01704, 0.6751, 0.01704, 0.6751, 0.01704, 0.6751, 0.01704, 0.6751, 0.01704, 0.6751, 0.01704, 0.6751, 0.01704, 0.6751, 0.01704, 0.6751, 0.01704, 0.6751, 0.01704, 0.6751, 0.01704, 0.6751, 0.01704, 0.6751, 0.01704, 0.6751, 0.01704, 0.6751, 0.01704, 0.6751, 0.01704, 0.6751, 0.01704, 0.6751, 0.01704, 0.6751, 0.01704, 0.6751, 0.01704, 0.6751, 0.01704, 0.6751])
me_test_chamber.materials.append(mat_lookupmaterial)
me_test_chamber.use_remesh_preserve_volume = False
me_test_chamber.use_remesh_preserve_attributes = False
me_test_chamber.use_mirror_vertex_groups = False
me_test_chamber.update()

# ---- objects
ob_emitter = bpy.data.objects.new('Emitter', me_emitter)
ob_focus = bpy.data.objects.new('Focus', me_focus)
ob_cart = bpy.data.objects.new('Cart', me_cart)
ob_test_chamber = bpy.data.objects.new('Test_Chamber', me_test_chamber)

# ---- transforms, parenting, visibility, modifiers, constraints
ob_emitter.location = (12.0, 0.0, 7.0)
ob_emitter.lineart.crease_threshold = 0.0
_m = ob_emitter.modifiers.new('Mirror', 'MIRROR')
_m.use_axis = (False, True, False)
ob_focus.location = (12.0, 0.0, 7.0)
ob_focus.lineart.crease_threshold = 0.0
_m = ob_focus.modifiers.new('Mirror', 'MIRROR')
_m.use_axis = (False, True, False)
ob_cart.location = (13.0, 0.0, 3.0)
ob_cart.lineart.crease_threshold = 0.0
_m = ob_cart.modifiers.new('Mirror', 'MIRROR')
_m.use_axis = (False, True, False)
ob_test_chamber.location = (0.0, 0.0, 0.0)
ob_test_chamber.lineart.crease_threshold = 0.0
_m = ob_test_chamber.modifiers.new('Mirror', 'MIRROR')
_m.use_axis = (True, True, False)
_m.use_mirror_vertex_groups = False

# ---- collection membership
col_collection_1.objects.link(ob_emitter)
col_collection_1.objects.link(ob_focus)
col_collection_1.objects.link(ob_cart)
col_collection_1.objects.link(ob_test_chamber)

# ---- scene / render settings (as saved in the file)
scene.frame_start = 1; scene.frame_end = 250; scene.frame_set(1)
scene.render.engine = 'BLENDER_EEVEE_NEXT'
scene.render.resolution_percentage = 50
scene.render.dither_intensity = 0.0
scene.cycles.use_denoising = False
scene.cycles.samples = 128
scene.cycles.sampling_pattern = 'TABULATED_SOBOL'
scene.cycles.use_adaptive_sampling = False
scene.cycles.use_light_tree = False
scene.cycles.blur_glossy = 0.0
scene.cycles.sample_clamp_indirect = 0.0
scene.view_settings.view_transform = 'Standard'
bpy.context.view_layer.update()

# ---- added for rendering (the .blend has no active camera and no usable light): camera, sun
cam_auto = bpy.data.cameras.new('AutoCamera')
cam_auto.lens = 50.0
cam_auto.sensor_width = 36.0
cam_auto.clip_end = 1463.19
ob_auto_camera = bpy.data.objects.new('AutoCamera', cam_auto)
scene.collection.objects.link(ob_auto_camera)
ob_auto_camera.location = (83.373, -100.048, 73.6984)
ob_auto_camera.rotation_euler = (1.09748, -7.21219e-08, 0.694738)
scene.camera = ob_auto_camera
light_auto_sun = bpy.data.lights.new('AutoSun', 'SUN')
light_auto_sun.energy = 3.0
light_auto_sun.angle = 0.0523599
ob_auto_sun = bpy.data.objects.new('AutoSun', light_auto_sun)
scene.collection.objects.link(ob_auto_sun)
ob_auto_sun.rotation_euler = (0.872665, 0.174533, 0.523599)
bpy.context.view_layer.update()
